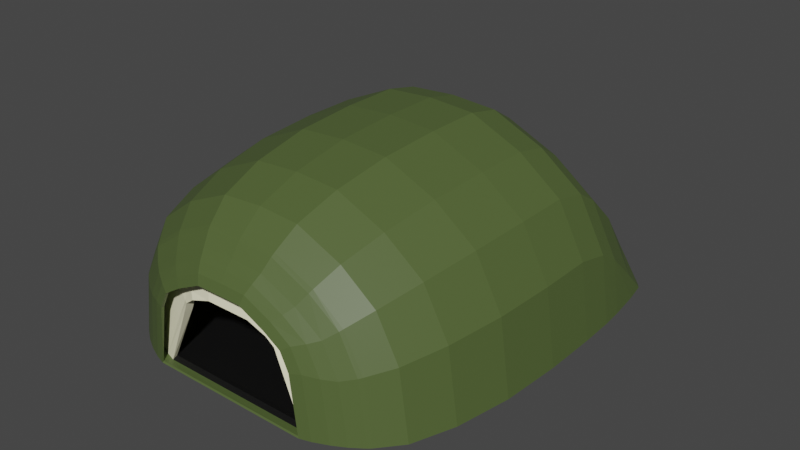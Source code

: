 # Source: Tent.blend  (saved by Blender 2.81.16; exported with 4.5.12 LTS)
import bpy
from mathutils import Matrix  # noqa: F401  (used for matrix-valued properties, if any)

bpy.ops.wm.read_factory_settings(use_empty=True)
scene = bpy.context.scene
scene.name = 'Scene'

# ---- collections
col_collection = bpy.data.collections.new('Collection'); scene.collection.children.link(col_collection)

# ---- materials (node trees are filled in below, after node groups)
mat_material_002 = bpy.data.materials.new('Material.002')
mat_material_002.use_transparent_shadow = False
mat_material_004 = bpy.data.materials.new('Material.004')
mat_material_004.use_transparent_shadow = False
mat_material_003 = bpy.data.materials.new('Material.003')
mat_material_003.use_transparent_shadow = False

# ---- material node trees
mat_material_002.use_nodes = True; mat_material_002.node_tree.nodes.clear()
_N = mat_material_002.node_tree.nodes; _L = mat_material_002.node_tree.links
n0 = _N.new('ShaderNodeOutputMaterial'); n0.name = 'Material Output'; n0.location = (300, 300)
n1 = _N.new('ShaderNodeBsdfPrincipled'); n1.name = 'Principled BSDF'; n1.location = (10, 300)
n1.distribution = 'GGX'
n1.subsurface_method = 'BURLEY'
n1.inputs[0].default_value = (1.0, 0.9589, 0.679, 1.0)
n1.inputs[3].default_value = 1.45
n1.inputs[27].default_value = (0.0, 0.0, 0.0, 1.0)
n1.inputs[28].default_value = 1.0
_L.new(n1.outputs[0], n0.inputs[0])
n0.is_active_output = True
mat_material_004.use_nodes = True; mat_material_004.node_tree.nodes.clear()
_N = mat_material_004.node_tree.nodes; _L = mat_material_004.node_tree.links
n0 = _N.new('ShaderNodeOutputMaterial'); n0.name = 'Material Output'; n0.location = (300, 300)
n1 = _N.new('ShaderNodeBsdfPrincipled'); n1.name = 'Principled BSDF'; n1.location = (10, 300)
n1.distribution = 'GGX'
n1.subsurface_method = 'BURLEY'
n1.inputs[0].default_value = (0.003642, 0.003642, 0.003642, 1.0)
n1.inputs[3].default_value = 1.45
n1.inputs[27].default_value = (0.0, 0.0, 0.0, 1.0)
n1.inputs[28].default_value = 1.0
_L.new(n1.outputs[0], n0.inputs[0])
n0.is_active_output = True
mat_material_003.use_nodes = True; mat_material_003.node_tree.nodes.clear()
_N = mat_material_003.node_tree.nodes; _L = mat_material_003.node_tree.links
n0 = _N.new('ShaderNodeOutputMaterial'); n0.name = 'Material Output'; n0.location = (300, 300)
n1 = _N.new('ShaderNodeBsdfPrincipled'); n1.name = 'Principled BSDF'; n1.location = (10, 300)
n1.distribution = 'GGX'
n1.subsurface_method = 'BURLEY'
n1.inputs[0].default_value = (0.08205, 0.1193, 0.03496, 1.0)
n1.inputs[3].default_value = 1.45
n1.inputs[27].default_value = (0.0, 0.0, 0.0, 1.0)
n1.inputs[28].default_value = 1.0
_L.new(n1.outputs[0], n0.inputs[0])
n0.is_active_output = True

# ---- world
world_world = bpy.data.worlds.new('World'); scene.world = world_world
world_world.use_nodes = True; world_world.node_tree.nodes.clear()
_N = world_world.node_tree.nodes; _L = world_world.node_tree.links
n0 = _N.new('ShaderNodeOutputWorld'); n0.name = 'World Output'; n0.location = (300, 300)
n1 = _N.new('ShaderNodeBackground'); n1.name = 'Background'; n1.location = (10, 300)
n1.inputs[0].default_value = (0.05088, 0.05088, 0.05088, 1.0)
_L.new(n1.outputs[0], n0.inputs[0])
n0.is_active_output = True
world_world.color = (0.05088, 0.05088, 0.05088)
world_world.use_sun_shadow = False
world_world.sun_shadow_jitter_overblur = 0.0

# ---- meshes
me_plane = bpy.data.meshes.new('Plane')
me_plane.from_pydata([(-0.68, -1.169, 1.262), (-0.43, -1.169, 1.204), (-0.2519, -1.169, 1.021), (-0.01898, -1.169, 0.5513), (0.05427, -1.169, 0.007153), (-0.3314, -1.169, -1.395), (-0.105, -1.169, -1.274), (0.01991, -1.169, -1.051), (0.1238, -1.169, -0.5376), (-1.169, 1.087, 3.827), (0.1058, 1.087, 3.349), (0.9775, 1.087, 2.462), (1.667, 1.087, 1.332), (1.88, 1.087, 0.2466), (-0.1426, 1.087, -3.999), (0.966, 1.087, -3.209), (1.579, 1.087, -2.126), (1.954, 1.087, -0.857), (-1.877, 1.314, 3.734), (-0.6017, 1.314, 3.257), (0.2701, 1.314, 2.369), (0.9597, 1.314, 1.239), (1.173, 1.314, 0.1538), (-0.8501, 1.314, -4.091), (0.2585, 1.314, -3.302), (0.8719, 1.314, -2.219), (1.247, 1.314, -0.9498), (-1.483, 1.504, 3.141), (-0.6107, 1.504, 2.253), (0.07887, 1.504, 1.124), (0.292, 1.504, 0.0383), (-0.6223, 1.504, -3.417), (-0.008907, 1.504, -2.335), (0.366, 1.504, -1.065), (-2.04, 1.661, 2.066), (-1.35, 1.661, 0.9362), (-1.137, 1.661, -0.1491), (-1.438, 1.661, -2.522), (-1.063, 1.661, -1.253), (-1.634, -1.169, -2.124), (-2.127, -1.169, 1.63), (-2.418, 1.087, 3.852), (-2.406, 1.314, 3.759), (-2.382, 1.504, 3.576), (-2.31, 1.617, 3.032), (-2.394, 1.468, 3.666), (-2.24, 1.661, 2.494), (-2.181, 1.694, 2.047), (-2.024, 1.745, 0.8478), (-1.88, 1.752, -0.2466), (-1.737, 1.745, -1.341), (-1.45, 1.617, -3.526), (-1.521, 1.661, -2.987), (-1.579, 1.694, -2.541), (-1.343, 1.087, -4.345), (-1.379, 1.504, -4.07), (-1.367, 1.468, -4.159), (-1.355, 1.314, -4.253), (-0.8366, 0.9268, 3.87), (-0.6508, 0.6781, 3.895), (0.624, 0.6781, 3.417), (0.446, 0.9231, 3.394), (1.496, 0.6781, 2.53), (1.323, 0.9207, 2.507), (2.185, 0.6781, 1.4), (2.015, 0.9192, 1.378), (2.398, 0.6781, 0.3146), (2.23, 0.9187, 0.2924), (0.3756, 0.6781, -3.931), (0.1898, 0.9268, -3.955), (1.306, 0.9231, -3.164), (1.484, 0.6781, -3.141), (1.924, 0.9207, -2.081), (2.098, 0.6781, -2.058), (2.303, 0.9192, -0.8113), (2.473, 0.6781, -0.789), (-2.427, 0.6781, 3.92), (-2.424, 0.9293, 3.895), (-1.337, 0.9293, -4.388), (-1.334, 0.6781, -4.413), (-2.277, -0.9913, 2.775), (-0.1204, -0.9913, -2.877), (0.6193, -0.9913, -2.361), (1.026, -0.9913, -1.603), (-0.8583, -0.9913, 2.749), (-0.01058, -0.9913, 2.441), (0.5774, -0.9913, 1.814), (1.1, -0.9913, 0.9778), (1.244, -0.9913, 0.1632), (1.315, -0.9913, -0.6611), (-1.484, -0.9913, -3.269), (-2.285, -0.972, 2.837), (-2.427, 0.291, 3.92), (-2.339, -0.8235, 3.252), (-2.385, -0.5314, 3.603), (-2.416, -0.14, 3.838), (-0.846, -0.9712, 2.816), (-0.6508, 0.291, 3.895), (-0.7713, -0.823, 3.229), (-0.708, -0.5311, 3.579), (-0.6657, -0.1399, 3.812), (0.624, 0.291, 3.417), (0.02229, -0.9725, 2.491), (0.5782, -0.14, 3.347), (0.4478, -0.5315, 3.146), (0.2526, -0.8238, 2.846), (0.6396, -0.9696, 1.862), (1.496, 0.291, 2.53), (0.9672, -0.822, 2.118), (1.245, -0.5306, 2.334), (1.431, -0.1398, 2.479), (1.164, -0.9711, 1.003), (2.185, 0.291, 1.4), (1.555, -0.823, 1.155), (1.886, -0.5311, 1.284), (2.108, -0.1399, 1.37), (1.327, -0.9689, 0.174), (2.398, 0.291, 0.3146), (1.737, -0.8216, 0.2278), (2.085, -0.5304, 0.2734), (2.317, -0.1398, 0.3039), (2.473, 0.291, -0.789), (1.384, -0.9711, -0.6686), (2.39, -0.1399, -0.7798), (2.154, -0.5311, -0.7537), (1.8, -0.823, -0.7147), (-1.334, 0.291, -4.413), (-1.476, -0.972, -3.331), (-1.345, -0.14, -4.331), (-1.375, -0.5314, -4.096), (-1.421, -0.8235, -3.745), (-0.09103, -0.9712, -2.939), (0.3756, 0.291, -3.931), (0.08755, -0.823, -3.319), (0.239, -0.5311, -3.64), (0.3401, -0.1399, -3.855), (1.484, 0.291, -3.141), (0.6641, -0.9725, -2.401), (1.422, -0.14, -3.084), (1.244, -0.5315, -2.924), (0.978, -0.8238, -2.684), (1.098, -0.9696, -1.634), (2.098, 0.291, -2.058), (1.481, -0.822, -1.797), (1.805, -0.5306, -1.934), (2.022, -0.1398, -2.026), (-1.559, -1.102, -2.693), (-1.602, -1.145, -2.37), (0.4081, -1.145, -0.5609), (0.7323, -1.103, -0.5967), (0.6589, -1.103, 0.08645), (0.3428, -1.144, 0.045), (0.2497, -1.145, 0.6471), (0.5536, -1.103, 0.7653), (0.1191, -1.103, 1.405), (-0.1274, -1.144, 1.158), (-0.4643, -1.145, 1.33), (-0.2968, -1.102, 1.71), (-0.9764, -1.145, 1.513), (-0.9316, -1.103, 1.935), (0.4774, -1.103, -1.326), (0.1755, -1.144, -1.151), (-0.1056, -1.145, -1.405), (0.1544, -1.102, -1.729), (-0.5533, -1.145, -1.713), (-0.4011, -1.103, -2.11), (-2.159, -1.145, 1.877), (-2.201, -1.102, 2.2), (-1.522, -1.053, -2.981), (-0.2546, -1.053, -2.54), (0.7544, -1.053, -1.487), (1.024, -1.053, -0.6289), (0.9513, -1.053, 0.1248), (0.8268, -1.053, 0.8716), (0.3453, -1.053, 1.632), (-0.1589, -1.053, 2.115), (-0.9011, -1.053, 2.389), (-2.239, -1.053, 2.488), (0.3921, -1.053, -2.085), (-0.6833, -1.107, 1.252), (-0.4358, -1.107, 1.193), (-0.2581, -1.106, 1.015), (-0.02471, -1.106, 0.5491), (0.04871, -1.106, 0.006424), (-0.3374, -1.107, -1.385), (-0.1132, -1.107, -1.265), (0.01224, -1.106, -1.047), (0.1177, -1.106, -0.5369), (-1.177, 1.049, 3.776), (0.08825, 1.033, 3.319), (0.9565, 1.029, 2.445), (1.644, 1.028, 1.323), (1.857, 1.027, 0.2436), (-0.1633, 1.049, -3.952), (0.9413, 1.033, -3.184), (1.555, 1.029, -2.116), (1.93, 1.028, -0.854), (-1.883, 1.269, 3.689), (-0.6147, 1.256, 3.234), (0.2551, 1.253, 2.357), (0.9437, 1.253, 1.233), (1.156, 1.252, 0.1517), (-0.8684, 1.269, -4.05), (0.2401, 1.256, -3.283), (0.8544, 1.253, -2.212), (1.23, 1.253, -0.9477), (-1.492, 1.443, 3.125), (-0.6203, 1.442, 2.246), (0.06884, 1.441, 1.12), (0.2818, 1.441, 0.03696), (-0.6353, 1.443, -3.404), (-0.02007, 1.442, -2.33), (0.3553, 1.441, -1.064), (-2.048, 1.598, 2.061), (-1.357, 1.598, 0.9335), (-1.144, 1.598, -0.1501), (-1.447, 1.598, -2.519), (-1.071, 1.598, -1.252), (-1.582, -1.135, -2.113), (-2.073, -1.135, 1.633), (-2.372, 1.07, 3.812), (-2.36, 1.291, 3.721), (-2.341, 1.457, 3.565), (-2.269, 1.568, 3.031), (-2.353, 1.427, 3.638), (-2.198, 1.613, 2.496), (-2.141, 1.645, 2.05), (-1.982, 1.697, 0.8518), (-1.839, 1.704, -0.2412), (-1.696, 1.697, -1.334), (-1.41, 1.568, -3.514), (-1.48, 1.613, -2.978), (-1.54, 1.645, -2.532), (-1.308, 1.07, -4.295), (-1.342, 1.457, -4.048), (-1.336, 1.427, -4.122), (-1.32, 1.291, -4.204), (-0.8475, 0.9001, 3.813), (-0.6644, 0.6696, 3.833), (0.5888, 0.6637, 3.366), (0.4195, 0.8833, 3.352), (1.447, 0.6608, 2.492), (1.288, 0.8751, 2.48), (2.128, 0.6596, 1.378), (1.976, 0.8718, 1.362), (2.338, 0.6589, 0.3067), (2.188, 0.8703, 0.2871), (0.3466, 0.6696, -3.875), (0.1646, 0.9001, -3.903), (1.27, 0.8833, -3.13), (1.437, 0.6637, -3.1), (1.884, 0.8751, -2.064), (2.041, 0.6608, -2.035), (2.26, 0.8718, -0.8064), (2.412, 0.6596, -0.7826), (-2.38, 0.6755, 3.877), (-2.377, 0.9198, 3.852), (-1.303, 0.9198, -4.335), (-1.3, 0.6755, -4.36), (-2.232, -0.9462, 2.77), (-0.127, -0.9294, -2.863), (0.6081, -0.9294, -2.351), (1.011, -0.9295, -1.597), (-0.8611, -0.9294, 2.734), (-0.01878, -0.9294, 2.428), (0.5652, -0.9295, 1.804), (1.086, -0.9294, 0.9723), (1.229, -0.9294, 0.1612), (1.3, -0.9294, -0.6594), (-1.442, -0.9462, -3.252), (-2.24, -0.928, 2.829), (-2.381, 0.2956, 3.877), (-2.295, -0.7813, 3.233), (-2.341, -0.4993, 3.571), (-2.371, -0.1223, 3.796), (-0.8497, -0.9106, 2.797), (-0.6626, 0.297, 3.832), (-0.7773, -0.768, 3.197), (-0.717, -0.4899, 3.531), (-0.6767, -0.1174, 3.754), (0.5894, 0.297, 3.364), (0.01151, -0.9118, 2.475), (0.5457, -0.1174, 3.297), (0.4213, -0.4902, 3.105), (0.235, -0.7688, 2.819), (0.624, -0.909, 1.85), (1.446, 0.297, 2.491), (0.9419, -0.7669, 2.098), (1.207, -0.4894, 2.304), (1.384, -0.1173, 2.442), (1.146, -0.9104, 0.9958), (2.126, 0.297, 1.377), (1.525, -0.7679, 1.143), (1.841, -0.4899, 1.266), (2.052, -0.1174, 1.348), (1.307, -0.9082, 0.1715), (2.336, 0.297, 0.3064), (1.705, -0.7664, 0.2237), (2.036, -0.4891, 0.2671), (2.258, -0.1172, 0.2962), (2.409, 0.297, -0.782), (1.364, -0.9104, -0.6665), (2.33, -0.1174, -0.7733), (2.105, -0.4899, -0.7484), (1.768, -0.7679, -0.7112), (-1.3, 0.2956, -4.359), (-1.434, -0.928, -3.31), (-1.312, -0.1223, -4.279), (-1.341, -0.4993, -4.054), (-1.384, -0.7813, -3.715), (-0.09967, -0.9106, -2.921), (0.3482, 0.297, -3.873), (0.07361, -0.768, -3.29), (0.2179, -0.4899, -3.596), (0.3143, -0.1174, -3.801), (1.437, 0.297, -3.098), (0.6494, -0.9118, -2.388), (1.378, -0.1174, -3.045), (1.208, -0.4902, -2.892), (0.954, -0.7688, -2.663), (1.08, -0.909, -1.627), (2.039, 0.297, -2.034), (1.451, -0.7669, -1.784), (1.76, -0.4894, -1.915), (1.967, -0.1173, -2.003), (-1.517, -1.057, -2.682), (-1.559, -1.099, -2.36), (0.4011, -1.081, -0.56), (0.7231, -1.039, -0.5956), (0.6495, -1.04, 0.08522), (0.3359, -1.081, 0.04409), (0.2431, -1.081, 0.6445), (0.545, -1.039, 0.762), (0.1129, -1.04, 1.399), (-0.133, -1.081, 1.152), (-0.468, -1.082, 1.321), (-0.3004, -1.039, 1.704), (-0.9786, -1.081, 1.505), (-0.9336, -1.039, 1.928), (0.4698, -1.04, -1.323), (0.1685, -1.081, -1.147), (-0.1113, -1.082, -1.397), (0.1492, -1.039, -1.724), (-0.5573, -1.081, -1.707), (-0.4048, -1.039, -2.103), (-2.115, -1.099, 1.878), (-2.157, -1.057, 2.2), (-1.479, -1.008, -2.968), (-0.259, -0.9902, -2.532), (0.7442, -0.9906, -1.483), (1.012, -0.9906, -0.6276), (0.9394, -0.9909, 0.1232), (0.8157, -0.9906, 0.8673), (0.3367, -0.9906, 1.625), (-0.1642, -0.99, 2.107), (-0.9031, -0.9902, 2.379), (-2.194, -1.008, 2.486), (0.3848, -0.99, -2.078)], [], [(58, 9, 10, 61), (61, 10, 11, 63), (63, 11, 12, 65), (65, 12, 13, 67), (70, 15, 14, 69), (72, 16, 15, 70), (74, 17, 16, 72), (67, 13, 17, 74), (69, 14, 54, 78), (89, 88, 116, 122), (173, 172, 150, 153), (156, 155, 2, 1), (90, 81, 131, 127), (41, 9, 58, 77), (82, 83, 141, 137), (83, 89, 122, 141), (9, 18, 19, 10), (16, 25, 24, 15), (12, 21, 22, 13), (17, 26, 25, 16), (10, 19, 20, 11), (14, 23, 57, 54), (13, 22, 26, 17), (15, 24, 23, 14), (11, 20, 21, 12), (20, 28, 29, 21), (19, 27, 28, 20), (25, 32, 31, 24), (21, 29, 30, 22), (18, 45, 43, 27, 19), (26, 33, 32, 25), (23, 56, 57), (22, 30, 33, 26), (24, 31, 55, 56, 23), (30, 36, 38, 33), (31, 51, 55), (28, 34, 35, 29), (27, 44, 46, 34, 28), (32, 37, 52, 51, 31), (29, 35, 36, 30), (33, 38, 37, 32), (36, 49, 50, 38), (34, 47, 48, 35), (37, 53, 52), (35, 48, 49, 36), (38, 50, 53, 37), (177, 176, 159, 167), (47, 34, 46), (42, 18, 9, 41), (175, 174, 154, 157), (81, 82, 137, 131), (45, 18, 42), (44, 27, 43), (61, 60, 59, 58), (63, 62, 60, 61), (65, 64, 62, 63), (67, 66, 64, 65), (71, 70, 69, 68), (73, 72, 70, 71), (75, 74, 72, 73), (66, 67, 74, 75), (68, 69, 78, 79), (58, 59, 76, 77), (6, 7, 161, 162), (91, 96, 84, 80), (136, 142, 73, 71), (102, 106, 86, 85), (96, 102, 85, 84), (126, 132, 68, 79), (169, 178, 82, 81), (132, 136, 71, 68), (106, 111, 87, 86), (111, 116, 88, 87), (142, 121, 75, 73), (152, 151, 4, 3), (8, 4, 151, 148), (5, 6, 162, 164), (7, 8, 148, 161), (59, 60, 101, 97), (62, 64, 112, 107), (60, 62, 107, 101), (64, 66, 117, 112), (121, 117, 66, 75), (91, 93, 98, 96), (93, 94, 99, 98), (94, 95, 100, 99), (95, 92, 97, 100), (132, 135, 138, 136), (135, 134, 139, 138), (134, 133, 140, 139), (133, 131, 137, 140), (102, 105, 108, 106), (105, 104, 109, 108), (104, 103, 110, 109), (103, 101, 107, 110), (96, 98, 105, 102), (98, 99, 104, 105), (99, 100, 103, 104), (100, 97, 101, 103), (142, 145, 123, 121), (145, 144, 124, 123), (144, 143, 125, 124), (143, 141, 122, 125), (136, 138, 145, 142), (138, 139, 144, 145), (139, 140, 143, 144), (140, 137, 141, 143), (126, 128, 135, 132), (128, 129, 134, 135), (129, 130, 133, 134), (130, 127, 131, 133), (106, 108, 113, 111), (108, 109, 114, 113), (109, 110, 115, 114), (110, 107, 112, 115), (111, 113, 118, 116), (113, 114, 119, 118), (114, 115, 120, 119), (115, 112, 117, 120), (121, 123, 120, 117), (123, 124, 119, 120), (124, 125, 118, 119), (125, 122, 116, 118), (76, 59, 97, 92), (171, 172, 88, 89), (178, 170, 83, 82), (168, 169, 81, 90), (170, 171, 89, 83), (166, 158, 0, 40), (176, 175, 157, 159), (158, 156, 1, 0), (155, 152, 3, 2), (174, 173, 153, 154), (155, 154, 153, 152), (166, 167, 159, 158), (163, 162, 161, 160), (158, 159, 157, 156), (149, 148, 151, 150), (160, 161, 148, 149), (165, 164, 162, 163), (152, 153, 150, 151), (156, 157, 154, 155), (146, 147, 164, 165), (39, 5, 164, 147), (86, 87, 173, 174), (84, 85, 175, 176), (160, 149, 171, 170), (146, 165, 169, 168), (163, 160, 170, 178), (149, 150, 172, 171), (165, 163, 178, 169), (85, 86, 174, 175), (80, 84, 176, 177), (87, 88, 172, 173), (42, 41, 77, 76, 92, 95, 94, 93, 91, 80, 177, 167, 166, 40, 39, 147, 146, 168, 90, 127, 130, 129, 128, 126, 79, 78, 54, 57, 56, 55, 51, 52, 53, 50, 49, 48, 47, 46, 44, 43, 45), (237, 240, 189, 188), (240, 242, 190, 189), (242, 244, 191, 190), (244, 246, 192, 191), (249, 248, 193, 194), (251, 249, 194, 195), (253, 251, 195, 196), (246, 253, 196, 192), (248, 257, 233, 193), (268, 301, 295, 267), (352, 332, 329, 351), (335, 180, 181, 334), (269, 306, 310, 260), (220, 256, 237, 188), (261, 316, 320, 262), (262, 320, 301, 268), (188, 189, 198, 197), (195, 194, 203, 204), (191, 192, 201, 200), (196, 195, 204, 205), (189, 190, 199, 198), (193, 233, 236, 202), (192, 196, 205, 201), (194, 193, 202, 203), (190, 191, 200, 199), (199, 200, 208, 207), (198, 199, 207, 206), (204, 203, 210, 211), (200, 201, 209, 208), (197, 198, 206, 222, 224), (205, 204, 211, 212), (202, 236, 235), (201, 205, 212, 209), (203, 202, 235, 234, 210), (209, 212, 217, 215), (210, 234, 230), (207, 208, 214, 213), (206, 207, 213, 225, 223), (211, 210, 230, 231, 216), (208, 209, 215, 214), (212, 211, 216, 217), (215, 217, 229, 228), (213, 214, 227, 226), (216, 231, 232), (214, 215, 228, 227), (217, 216, 232, 229), (356, 346, 338, 355), (226, 225, 213), (221, 220, 188, 197), (354, 336, 333, 353), (260, 310, 316, 261), (224, 221, 197), (223, 222, 206), (240, 237, 238, 239), (242, 240, 239, 241), (244, 242, 241, 243), (246, 244, 243, 245), (250, 247, 248, 249), (252, 250, 249, 251), (254, 252, 251, 253), (245, 254, 253, 246), (247, 258, 257, 248), (237, 256, 255, 238), (185, 341, 340, 186), (270, 259, 263, 275), (315, 250, 252, 321), (281, 264, 265, 285), (275, 263, 264, 281), (305, 258, 247, 311), (348, 260, 261, 357), (311, 247, 250, 315), (285, 265, 266, 290), (290, 266, 267, 295), (321, 252, 254, 300), (331, 182, 183, 330), (187, 327, 330, 183), (184, 343, 341, 185), (186, 340, 327, 187), (238, 276, 280, 239), (241, 286, 291, 243), (239, 280, 286, 241), (243, 291, 296, 245), (300, 254, 245, 296), (270, 275, 277, 272), (272, 277, 278, 273), (273, 278, 279, 274), (274, 279, 276, 271), (311, 315, 317, 314), (314, 317, 318, 313), (313, 318, 319, 312), (312, 319, 316, 310), (281, 285, 287, 284), (284, 287, 288, 283), (283, 288, 289, 282), (282, 289, 286, 280), (275, 281, 284, 277), (277, 284, 283, 278), (278, 283, 282, 279), (279, 282, 280, 276), (321, 300, 302, 324), (324, 302, 303, 323), (323, 303, 304, 322), (322, 304, 301, 320), (315, 321, 324, 317), (317, 324, 323, 318), (318, 323, 322, 319), (319, 322, 320, 316), (305, 311, 314, 307), (307, 314, 313, 308), (308, 313, 312, 309), (309, 312, 310, 306), (285, 290, 292, 287), (287, 292, 293, 288), (288, 293, 294, 289), (289, 294, 291, 286), (290, 295, 297, 292), (292, 297, 298, 293), (293, 298, 299, 294), (294, 299, 296, 291), (300, 296, 299, 302), (302, 299, 298, 303), (303, 298, 297, 304), (304, 297, 295, 301), (255, 271, 276, 238), (350, 268, 267, 351), (357, 261, 262, 349), (347, 269, 260, 348), (349, 262, 268, 350), (345, 219, 179, 337), (355, 338, 336, 354), (337, 179, 180, 335), (334, 181, 182, 331), (353, 333, 332, 352), (334, 331, 332, 333), (345, 337, 338, 346), (342, 339, 340, 341), (337, 335, 336, 338), (328, 329, 330, 327), (339, 328, 327, 340), (344, 342, 341, 343), (331, 330, 329, 332), (335, 334, 333, 336), (325, 344, 343, 326), (218, 326, 343, 184), (265, 353, 352, 266), (263, 355, 354, 264), (339, 349, 350, 328), (325, 347, 348, 344), (342, 357, 349, 339), (328, 350, 351, 329), (344, 348, 357, 342), (264, 354, 353, 265), (259, 356, 355, 263), (266, 352, 351, 267), (221, 224, 222, 223, 225, 226, 227, 228, 229, 232, 231, 230, 234, 235, 236, 233, 257, 258, 305, 307, 308, 309, 306, 269, 347, 325, 326, 218, 219, 345, 346, 356, 259, 270, 272, 273, 274, 271, 255, 256, 220), (5, 39, 218, 184), (1, 2, 181, 180), (39, 40, 219, 218), (6, 5, 184, 185), (2, 3, 182, 181), (4, 8, 187, 183), (40, 0, 179, 219), (7, 6, 185, 186), (3, 4, 183, 182), (0, 1, 180, 179), (8, 7, 186, 187)])
me_plane.polygons.foreach_set('material_index', [0, 0, 0, 0, 0, 0, 0, 0, 0, 0, 0, 0, 0, 0, 0, 0, 0, 0, 0, 0, 0, 0, 0, 0, 0, 0, 0, 0, 0, 0, 0, 0, 0, 0, 0, 0, 0, 0, 0, 0, 0, 0, 0, 0, 0, 0, 0, 0, 0, 0, 0, 0, 0, 0, 0, 0, 0, 0, 0, 0, 0, 0, 0, 0, 0, 0, 0, 0, 0, 0, 0, 0, 0, 0, 0, 0, 0, 0, 0, 0, 0, 0, 0, 0, 0, 0, 0, 0, 0, 0, 0, 0, 0, 0, 0, 0, 0, 0, 0, 0, 0, 0, 0, 0, 0, 0, 0, 0, 0, 0, 0, 0, 0, 0, 0, 0, 0, 0, 0, 0, 0, 0, 0, 0, 0, 0, 0, 0, 0, 0, 0, 0, 0, 0, 0, 0, 0, 0, 0, 0, 0, 0, 0, 0, 0, 0, 0, 0, 0, 0, 0, 0, 0, 0, 1, 0, 0, 0, 0, 0, 0, 0, 0, 0, 0, 0, 0, 0, 0, 0, 0, 0, 0, 0, 0, 0, 0, 0, 0, 0, 0, 0, 0, 0, 0, 0, 0, 0, 0, 0, 0, 0, 0, 0, 0, 0, 0, 0, 0, 0, 0, 0, 0, 0, 0, 0, 0, 0, 0, 0, 0, 0, 0, 0, 0, 0, 0, 0, 0, 0, 0, 0, 0, 0, 0, 0, 0, 0, 0, 0, 0, 0, 0, 0, 0, 0, 0, 0, 0, 0, 0, 0, 0, 0, 0, 0, 0, 0, 0, 0, 0, 0, 0, 0, 0, 0, 0, 0, 0, 0, 0, 0, 0, 0, 0, 0, 0, 0, 0, 0, 0, 0, 0, 0, 0, 0, 0, 0, 0, 0, 0, 0, 0, 0, 0, 0, 0, 0, 0, 0, 0, 0, 0, 0, 0, 0, 0, 0, 0, 0, 0, 0, 0, 0, 0, 0, 0, 0, 0, 1, 0, 0, 1, 0, 0, 0, 0, 0, 0, 0, 0])
_uv = me_plane.uv_layers.new(name='UVMap')
_uv.uv.foreach_set('vector', [1.0, 1.0, 1.0, 1.0, 1.0, 1.0, 1.0, 1.0, 1.0, 1.0, 1.0, 1.0, 1.0, 1.0, 1.0, 1.0, 1.0, 1.0, 1.0, 1.0, 1.0, 1.0, 1.0, 1.0, 1.0, 1.0, 1.0, 1.0, 1.0, 1.0, 1.0, 1.0, 1.0, 0.0, 1.0, 0.0, 1.0, 0.0, 1.0, 0.0, 1.0, 0.0, 1.0, 0.0, 1.0, 0.0, 1.0, 0.0, 1.0, 0.0, 1.0, 0.0, 1.0, 0.0, 1.0, 0.0, 1.0, 0.0, 1.0, 0.0, 1.0, 0.0, 1.0, 0.0, 1.0, 0.0, 1.0, 0.0, 0.278, 0.0, 0.1115, 0.0, 1.0, 0.9097, 1.0, 0.9097, 1.0, 0.9032, 1.0, 0.9043, 1.0, 0.06758, 1.0, 0.06744, 1.0, 0.04456, 1.0, 0.04485, 1.0, 0.01933, 1.0, 0.01976, 1.0, 0.0, 1.0, 0.0, 0.01439, 0.9097, 1.0, 0.9097, 1.0, 0.9043, 0.01439, 0.9048, 0.278, 1.0, 1.0, 1.0, 1.0, 1.0, 0.1115, 1.0, 1.0, 0.9097, 1.0, 0.9097, 1.0, 0.9036, 1.0, 0.905, 1.0, 0.9097, 1.0, 0.9097, 1.0, 0.9043, 1.0, 0.9036, 1.0, 1.0, 1.0, 1.0, 1.0, 1.0, 1.0, 1.0, 1.0, 0.0, 1.0, 0.0, 1.0, 0.0, 1.0, 0.0, 1.0, 1.0, 1.0, 1.0, 1.0, 1.0, 1.0, 1.0, 1.0, 0.0, 1.0, 0.0, 1.0, 0.0, 1.0, 0.0, 1.0, 1.0, 1.0, 1.0, 1.0, 1.0, 1.0, 1.0, 1.0, 0.0, 1.0, 0.0, 0.6378, 0.0, 0.278, 0.0, 1.0, 0.0, 1.0, 0.0, 1.0, 0.0, 1.0, 0.0, 1.0, 0.0, 1.0, 0.0, 1.0, 0.0, 1.0, 0.0, 1.0, 1.0, 1.0, 1.0, 1.0, 1.0, 1.0, 1.0, 1.0, 1.0, 1.0, 1.0, 1.0, 1.0, 1.0, 1.0, 1.0, 1.0, 1.0, 1.0, 1.0, 1.0, 1.0, 1.0, 1.0, 0.0, 1.0, 0.0, 1.0, 0.0, 1.0, 0.0, 1.0, 1.0, 1.0, 1.0, 1.0, 1.0, 1.0, 1.0, 1.0, 1.0, 1.0, 1.0, 1.0, 1.0, 1.0, 1.0, 1.0, 1.0, 1.0, 0.0, 1.0, 0.0, 1.0, 0.0, 1.0, 0.0, 1.0, 0.0, 1.0, 0.0, 0.6378, 0.0, 1.0, 0.0, 1.0, 0.0, 1.0, 0.0, 1.0, 0.0, 1.0, 0.0, 1.0, 0.0, 1.0, 0.0, 1.0, 0.0, 1.0, 0.0, 1.0, 0.0, 1.0, 0.0, 1.0, 0.0, 1.0, 0.0, 1.0, 0.0, 1.0, 0.0, 1.0, 0.0, 1.0, 1.0, 1.0, 1.0, 1.0, 1.0, 1.0, 1.0, 1.0, 1.0, 1.0, 1.0, 1.0, 1.0, 1.0, 1.0, 1.0, 1.0, 1.0, 0.0, 1.0, 0.0, 1.0, 0.0, 1.0, 0.0, 1.0, 0.0, 1.0, 1.0, 1.0, 1.0, 1.0, 1.0, 1.0, 1.0, 1.0, 0.0, 1.0, 0.0, 1.0, 0.0, 1.0, 0.0, 1.0, 0.0, 1.0, 0.0, 1.0, 0.0, 1.0, 0.0, 1.0, 1.0, 1.0, 1.0, 1.0, 1.0, 1.0, 1.0, 1.0, 0.0, 1.0, 0.0, 1.0, 0.0, 1.0, 1.0, 1.0, 1.0, 1.0, 1.0, 1.0, 1.0, 1.0, 0.0, 1.0, 0.0, 1.0, 0.0, 1.0, 0.0, 0.01439, 0.06763, 1.0, 0.06758, 1.0, 0.04485, 0.01439, 0.04494, 1.0, 1.0, 1.0, 1.0, 1.0, 1.0, 0.6378, 1.0, 1.0, 1.0, 1.0, 1.0, 0.278, 1.0, 1.0, 0.06769, 1.0, 0.06748, 1.0, 0.04465, 1.0, 0.04507, 1.0, 0.9097, 1.0, 0.9097, 1.0, 0.905, 1.0, 0.9043, 1.0, 1.0, 1.0, 1.0, 0.6378, 1.0, 1.0, 1.0, 1.0, 1.0, 1.0, 1.0, 1.0, 1.0, 1.0, 0.9203, 1.0, 0.9203, 1.0, 1.0, 1.0, 1.0, 1.0, 0.9203, 1.0, 0.9203, 1.0, 1.0, 1.0, 1.0, 1.0, 0.9203, 1.0, 0.9203, 1.0, 1.0, 1.0, 1.0, 1.0, 0.9203, 1.0, 0.9203, 1.0, 1.0, 1.0, 0.07974, 1.0, 0.0, 1.0, 0.0, 1.0, 0.07974, 1.0, 0.07974, 1.0, 0.0, 1.0, 0.0, 1.0, 0.07974, 1.0, 0.07974, 1.0, 0.0, 1.0, 0.0, 1.0, 0.07974, 1.0, 0.07974, 1.0, 0.0, 1.0, 0.0, 1.0, 0.07974, 1.0, 0.07974, 1.0, 0.0, 0.1115, 0.0, 0.01439, 0.07974, 1.0, 1.0, 1.0, 0.9203, 0.01439, 0.9203, 0.1115, 1.0, 1.0, 1.0, 1.0, 1.0, 1.0, 0.9802, 1.0, 0.9807, 0.01439, 0.09521, 1.0, 0.09565, 1.0, 0.09031, 0.01439, 0.09031, 1.0, 0.2733, 1.0, 0.2733, 1.0, 0.07974, 1.0, 0.07974, 1.0, 0.09499, 1.0, 0.09643, 1.0, 0.09031, 1.0, 0.09031, 1.0, 0.09565, 1.0, 0.09499, 1.0, 0.09031, 1.0, 0.09031, 0.01439, 0.2733, 1.0, 0.2733, 1.0, 0.07974, 0.01439, 0.07974, 1.0, 0.9324, 1.0, 0.9323, 1.0, 0.9097, 1.0, 0.9097, 1.0, 0.2733, 1.0, 0.2733, 1.0, 0.07974, 1.0, 0.07974, 1.0, 0.09643, 1.0, 0.09566, 1.0, 0.09031, 1.0, 0.09031, 1.0, 0.09566, 1.0, 0.09679, 1.0, 0.09031, 1.0, 0.09031, 1.0, 0.2733, 1.0, 0.2733, 1.0, 0.07974, 1.0, 0.07974, 1.0, 0.01956, 1.0, 0.01984, 1.0, 0.0, 1.0, 0.0, 1.0, 1.0, 1.0, 1.0, 1.0, 0.9802, 1.0, 0.9804, 1.0, 1.0, 1.0, 1.0, 1.0, 0.9807, 1.0, 0.9804, 1.0, 1.0, 1.0, 1.0, 1.0, 0.9804, 1.0, 0.9802, 1.0, 0.9203, 1.0, 0.9203, 1.0, 0.7267, 1.0, 0.7267, 1.0, 0.9203, 1.0, 0.9203, 1.0, 0.7267, 1.0, 0.7267, 1.0, 0.9203, 1.0, 0.9203, 1.0, 0.7267, 1.0, 0.7267, 1.0, 0.9203, 1.0, 0.9203, 1.0, 0.7267, 1.0, 0.7267, 1.0, 0.2733, 1.0, 0.2733, 1.0, 0.07974, 1.0, 0.07974, 0.01439, 0.09521, 0.01556, 0.1289, 0.9994, 0.1292, 1.0, 0.09565, 0.01556, 0.1289, 0.04001, 0.1806, 0.9854, 0.1806, 0.9994, 0.1292, 0.04001, 0.1806, 0.02105, 0.5112, 0.9962, 0.5113, 0.9854, 0.1806, 0.02105, 0.5112, 0.01439, 0.7267, 1.0, 0.7267, 0.9962, 0.5113, 1.0, 0.2733, 0.9962, 0.4887, 1.0, 0.4888, 1.0, 0.2733, 0.9962, 0.4887, 0.9854, 0.8194, 1.0, 0.8194, 1.0, 0.4888, 0.9854, 0.8194, 0.9994, 0.8708, 1.0, 0.8712, 1.0, 0.8194, 0.9994, 0.8708, 1.0, 0.9043, 1.0, 0.905, 1.0, 0.8712, 1.0, 0.09499, 1.0, 0.1288, 1.0, 0.1296, 1.0, 0.09643, 1.0, 0.1288, 1.0, 0.1806, 1.0, 0.1806, 1.0, 0.1296, 1.0, 0.1806, 1.0, 0.5112, 1.0, 0.5113, 1.0, 0.1806, 1.0, 0.5112, 1.0, 0.7267, 1.0, 0.7267, 1.0, 0.5113, 1.0, 0.09565, 0.9994, 0.1292, 1.0, 0.1288, 1.0, 0.09499, 0.9994, 0.1292, 0.9854, 0.1806, 1.0, 0.1806, 1.0, 0.1288, 0.9854, 0.1806, 0.9962, 0.5113, 1.0, 0.5112, 1.0, 0.1806, 0.9962, 0.5113, 1.0, 0.7267, 1.0, 0.7267, 1.0, 0.5112, 1.0, 0.2733, 1.0, 0.4887, 1.0, 0.4887, 1.0, 0.2733, 1.0, 0.4887, 1.0, 0.8194, 1.0, 0.8194, 1.0, 0.4887, 1.0, 0.8194, 1.0, 0.8704, 1.0, 0.8708, 1.0, 0.8194, 1.0, 0.8704, 1.0, 0.9036, 1.0, 0.9043, 1.0, 0.8708, 1.0, 0.2733, 1.0, 0.4888, 1.0, 0.4887, 1.0, 0.2733, 1.0, 0.4888, 1.0, 0.8194, 1.0, 0.8194, 1.0, 0.4887, 1.0, 0.8194, 1.0, 0.8712, 1.0, 0.8704, 1.0, 0.8194, 1.0, 0.8712, 1.0, 0.905, 1.0, 0.9036, 1.0, 0.8704, 0.01439, 0.2733, 0.02105, 0.4888, 0.9962, 0.4887, 1.0, 0.2733, 0.02105, 0.4888, 0.04001, 0.8194, 0.9854, 0.8194, 0.9962, 0.4887, 0.04001, 0.8194, 0.01556, 0.8711, 0.9994, 0.8708, 0.9854, 0.8194, 0.01556, 0.8711, 0.01439, 0.9048, 1.0, 0.9043, 0.9994, 0.8708, 1.0, 0.09643, 1.0, 0.1296, 1.0, 0.1292, 1.0, 0.09566, 1.0, 0.1296, 1.0, 0.1806, 1.0, 0.1806, 1.0, 0.1292, 1.0, 0.1806, 1.0, 0.5113, 1.0, 0.5113, 1.0, 0.1806, 1.0, 0.5113, 1.0, 0.7267, 1.0, 0.7267, 1.0, 0.5113, 1.0, 0.09566, 1.0, 0.1292, 1.0, 0.1299, 1.0, 0.09679, 1.0, 0.1292, 1.0, 0.1806, 1.0, 0.1806, 1.0, 0.1299, 1.0, 0.1806, 1.0, 0.5113, 1.0, 0.5114, 1.0, 0.1806, 1.0, 0.5113, 1.0, 0.7267, 1.0, 0.7267, 1.0, 0.5114, 1.0, 0.2733, 1.0, 0.4887, 1.0, 0.4886, 1.0, 0.2733, 1.0, 0.4887, 1.0, 0.8194, 1.0, 0.8194, 1.0, 0.4886, 1.0, 0.8194, 1.0, 0.8708, 1.0, 0.8701, 1.0, 0.8194, 1.0, 0.8708, 1.0, 0.9043, 1.0, 0.9032, 1.0, 0.8701, 0.01439, 0.9203, 1.0, 0.9203, 1.0, 0.7267, 0.01439, 0.7267, 1.0, 0.9324, 1.0, 0.9326, 1.0, 0.9097, 1.0, 0.9097, 1.0, 0.9323, 1.0, 0.9325, 1.0, 0.9097, 1.0, 0.9097, 0.01439, 0.9324, 1.0, 0.9324, 1.0, 0.9097, 0.01439, 0.9097, 1.0, 0.9325, 1.0, 0.9324, 1.0, 0.9097, 1.0, 0.9097, 0.01439, 0.01946, 1.0, 0.01956, 1.0, 0.0, 0.01439, 0.0, 1.0, 0.06758, 1.0, 0.06769, 1.0, 0.04507, 1.0, 0.04485, 1.0, 0.01956, 1.0, 0.01933, 1.0, 0.0, 1.0, 0.0, 1.0, 0.01976, 1.0, 0.01956, 1.0, 0.0, 1.0, 0.0, 1.0, 0.06748, 1.0, 0.06758, 1.0, 0.04485, 1.0, 0.04465, 1.0, 0.01976, 1.0, 0.04465, 1.0, 0.04485, 1.0, 0.01956, 0.01439, 0.01946, 0.01439, 0.04494, 1.0, 0.04485, 1.0, 0.01956, 1.0, 0.9549, 1.0, 0.9807, 1.0, 0.9802, 1.0, 0.9554, 1.0, 0.01956, 1.0, 0.04485, 1.0, 0.04507, 1.0, 0.01933, 1.0, 0.9552, 1.0, 0.9804, 1.0, 0.9802, 1.0, 0.9554, 1.0, 0.9554, 1.0, 0.9802, 1.0, 0.9804, 1.0, 0.9552, 1.0, 0.9552, 1.0, 0.9804, 1.0, 0.9807, 1.0, 0.9549, 1.0, 0.01956, 1.0, 0.04485, 1.0, 0.04456, 1.0, 0.01984, 1.0, 0.01933, 1.0, 0.04507, 1.0, 0.04465, 1.0, 0.01976, 0.01439, 0.9551, 0.01439, 0.9805, 1.0, 0.9804, 1.0, 0.9552, 0.01439, 1.0, 1.0, 1.0, 1.0, 0.9804, 0.01439, 0.9805, 1.0, 0.09031, 1.0, 0.09031, 1.0, 0.06758, 1.0, 0.06748, 1.0, 0.09031, 1.0, 0.09031, 1.0, 0.06769, 1.0, 0.06758, 1.0, 0.9554, 1.0, 0.9552, 1.0, 0.9324, 1.0, 0.9325, 0.01439, 0.9551, 1.0, 0.9552, 1.0, 0.9324, 0.01439, 0.9324, 1.0, 0.9549, 1.0, 0.9554, 1.0, 0.9325, 1.0, 0.9323, 1.0, 0.9552, 1.0, 0.9554, 1.0, 0.9326, 1.0, 0.9324, 1.0, 0.9552, 1.0, 0.9549, 1.0, 0.9323, 1.0, 0.9324, 1.0, 0.09031, 1.0, 0.09031, 1.0, 0.06748, 1.0, 0.06769, 0.01439, 0.09031, 1.0, 0.09031, 1.0, 0.06758, 0.01439, 0.06763, 1.0, 0.09031, 1.0, 0.09031, 1.0, 0.06744, 1.0, 0.06758, 0.6378, 1.0, 0.278, 1.0, 0.1115, 1.0, 0.01439, 0.9203, 0.01439, 0.7267, 0.02105, 0.5112, 0.04001, 0.1806, 0.01556, 0.1289, 0.01439, 0.09521, 0.01439, 0.09031, 0.01439, 0.06763, 0.01439, 0.04494, 0.01439, 0.01946, 0.01439, 0.0, 0.01439, 1.0, 0.01439, 0.9805, 0.01439, 0.9551, 0.01439, 0.9324, 0.01439, 0.9097, 0.01439, 0.9048, 0.01556, 0.8711, 0.04001, 0.8194, 0.02105, 0.4888, 0.01439, 0.2733, 0.01439, 0.07974, 0.1115, 0.0, 0.278, 0.0, 0.6378, 0.0, 1.0, 0.0, 1.0, 0.0, 1.0, 0.0, 1.0, 0.0, 1.0, 0.0, 1.0, 0.0, 1.0, 1.0, 1.0, 1.0, 1.0, 1.0, 1.0, 1.0, 1.0, 1.0, 1.0, 1.0, 1.0, 1.0, 1.0, 1.0, 1.0, 1.0, 1.0, 1.0, 1.0, 1.0, 1.0, 1.0, 1.0, 1.0, 1.0, 1.0, 1.0, 1.0, 1.0, 1.0, 1.0, 1.0, 1.0, 1.0, 1.0, 1.0, 1.0, 1.0, 1.0, 1.0, 1.0, 1.0, 1.0, 1.0, 1.0, 0.0, 1.0, 0.0, 1.0, 0.0, 1.0, 0.0, 1.0, 0.0, 1.0, 0.0, 1.0, 0.0, 1.0, 0.0, 1.0, 0.0, 1.0, 0.0, 1.0, 0.0, 1.0, 0.0, 1.0, 0.0, 1.0, 0.0, 1.0, 0.0, 1.0, 0.0, 1.0, 0.0, 0.1115, 0.0, 0.278, 0.0, 1.0, 0.0, 1.0, 0.9097, 1.0, 0.9043, 1.0, 0.9032, 1.0, 0.9097, 1.0, 0.06758, 1.0, 0.04485, 1.0, 0.04456, 1.0, 0.06744, 1.0, 0.01933, 1.0, 0.0, 1.0, 0.0, 1.0, 0.01976, 0.01439, 0.9097, 0.01439, 0.9048, 1.0, 0.9043, 1.0, 0.9097, 0.278, 1.0, 0.1115, 1.0, 1.0, 1.0, 1.0, 1.0, 1.0, 0.9097, 1.0, 0.905, 1.0, 0.9036, 1.0, 0.9097, 1.0, 0.9097, 1.0, 0.9036, 1.0, 0.9043, 1.0, 0.9097, 1.0, 1.0, 1.0, 1.0, 1.0, 1.0, 1.0, 1.0, 1.0, 0.0, 1.0, 0.0, 1.0, 0.0, 1.0, 0.0, 1.0, 1.0, 1.0, 1.0, 1.0, 1.0, 1.0, 1.0, 1.0, 0.0, 1.0, 0.0, 1.0, 0.0, 1.0, 0.0, 1.0, 1.0, 1.0, 1.0, 1.0, 1.0, 1.0, 1.0, 1.0, 0.0, 0.278, 0.0, 0.6378, 0.0, 1.0, 0.0, 1.0, 0.0, 1.0, 0.0, 1.0, 0.0, 1.0, 0.0, 1.0, 0.0, 1.0, 0.0, 1.0, 0.0, 1.0, 0.0, 1.0, 1.0, 1.0, 1.0, 1.0, 1.0, 1.0, 1.0, 1.0, 1.0, 1.0, 1.0, 1.0, 1.0, 1.0, 1.0, 1.0, 1.0, 1.0, 1.0, 1.0, 1.0, 1.0, 1.0, 1.0, 0.0, 1.0, 0.0, 1.0, 0.0, 1.0, 0.0, 1.0, 1.0, 1.0, 1.0, 1.0, 1.0, 1.0, 1.0, 1.0, 1.0, 1.0, 1.0, 1.0, 1.0, 1.0, 1.0, 1.0, 1.0, 1.0, 0.0, 1.0, 0.0, 1.0, 0.0, 1.0, 0.0, 1.0, 0.0, 0.6378, 0.0, 1.0, 0.0, 1.0, 0.0, 1.0, 0.0, 1.0, 0.0, 1.0, 0.0, 1.0, 0.0, 1.0, 0.0, 1.0, 0.0, 1.0, 0.0, 1.0, 0.0, 1.0, 0.0, 1.0, 0.0, 1.0, 0.0, 1.0, 0.0, 1.0, 0.0, 1.0, 0.0, 1.0, 0.0, 1.0, 1.0, 1.0, 1.0, 1.0, 1.0, 1.0, 1.0, 1.0, 1.0, 1.0, 1.0, 1.0, 1.0, 1.0, 1.0, 1.0, 1.0, 1.0, 0.0, 1.0, 0.0, 1.0, 0.0, 1.0, 0.0, 1.0, 0.0, 1.0, 1.0, 1.0, 1.0, 1.0, 1.0, 1.0, 1.0, 1.0, 0.0, 1.0, 0.0, 1.0, 0.0, 1.0, 0.0, 1.0, 0.0, 1.0, 0.0, 1.0, 0.0, 1.0, 0.0, 1.0, 1.0, 1.0, 1.0, 1.0, 1.0, 1.0, 1.0, 1.0, 0.0, 1.0, 0.0, 1.0, 0.0, 1.0, 1.0, 1.0, 1.0, 1.0, 1.0, 1.0, 1.0, 1.0, 0.0, 1.0, 0.0, 1.0, 0.0, 1.0, 0.0, 0.01439, 0.06763, 0.01439, 0.04494, 1.0, 0.04485, 1.0, 0.06758, 1.0, 1.0, 1.0, 1.0, 1.0, 1.0, 0.6378, 1.0, 0.278, 1.0, 1.0, 1.0, 1.0, 1.0, 1.0, 0.06769, 1.0, 0.04507, 1.0, 0.04465, 1.0, 0.06748, 1.0, 0.9097, 1.0, 0.9043, 1.0, 0.905, 1.0, 0.9097, 1.0, 1.0, 0.6378, 1.0, 1.0, 1.0, 1.0, 1.0, 1.0, 1.0, 1.0, 1.0, 1.0, 1.0, 1.0, 1.0, 1.0, 0.9203, 1.0, 0.9203, 1.0, 1.0, 1.0, 1.0, 1.0, 0.9203, 1.0, 0.9203, 1.0, 1.0, 1.0, 1.0, 1.0, 0.9203, 1.0, 0.9203, 1.0, 1.0, 1.0, 1.0, 1.0, 0.9203, 1.0, 0.9203, 1.0, 0.07974, 1.0, 0.07974, 1.0, 0.0, 1.0, 0.0, 1.0, 0.07974, 1.0, 0.07974, 1.0, 0.0, 1.0, 0.0, 1.0, 0.07974, 1.0, 0.07974, 1.0, 0.0, 1.0, 0.0, 1.0, 0.07974, 1.0, 0.07974, 1.0, 0.0, 1.0, 0.0, 1.0, 0.07974, 0.01439, 0.07974, 0.1115, 0.0, 1.0, 0.0, 1.0, 1.0, 0.1115, 1.0, 0.01439, 0.9203, 1.0, 0.9203, 1.0, 1.0, 1.0, 0.9807, 1.0, 0.9802, 1.0, 1.0, 0.01439, 0.09521, 0.01439, 0.09031, 1.0, 0.09031, 1.0, 0.09565, 1.0, 0.2733, 1.0, 0.07974, 1.0, 0.07974, 1.0, 0.2733, 1.0, 0.09499, 1.0, 0.09031, 1.0, 0.09031, 1.0, 0.09643, 1.0, 0.09565, 1.0, 0.09031, 1.0, 0.09031, 1.0, 0.09499, 0.01439, 0.2733, 0.01439, 0.07974, 1.0, 0.07974, 1.0, 0.2733, 1.0, 0.9324, 1.0, 0.9097, 1.0, 0.9097, 1.0, 0.9323, 1.0, 0.2733, 1.0, 0.07974, 1.0, 0.07974, 1.0, 0.2733, 1.0, 0.09643, 1.0, 0.09031, 1.0, 0.09031, 1.0, 0.09566, 1.0, 0.09566, 1.0, 0.09031, 1.0, 0.09031, 1.0, 0.09679, 1.0, 0.2733, 1.0, 0.07974, 1.0, 0.07974, 1.0, 0.2733, 1.0, 0.01956, 1.0, 0.0, 1.0, 0.0, 1.0, 0.01984, 1.0, 1.0, 1.0, 0.9804, 1.0, 0.9802, 1.0, 1.0, 1.0, 1.0, 1.0, 0.9804, 1.0, 0.9807, 1.0, 1.0, 1.0, 1.0, 1.0, 0.9802, 1.0, 0.9804, 1.0, 1.0, 1.0, 0.9203, 1.0, 0.7267, 1.0, 0.7267, 1.0, 0.9203, 1.0, 0.9203, 1.0, 0.7267, 1.0, 0.7267, 1.0, 0.9203, 1.0, 0.9203, 1.0, 0.7267, 1.0, 0.7267, 1.0, 0.9203, 1.0, 0.9203, 1.0, 0.7267, 1.0, 0.7267, 1.0, 0.9203, 1.0, 0.2733, 1.0, 0.07974, 1.0, 0.07974, 1.0, 0.2733, 0.01439, 0.09521, 1.0, 0.09565, 0.9994, 0.1292, 0.01556, 0.1289, 0.01556, 0.1289, 0.9994, 0.1292, 0.9854, 0.1806, 0.04001, 0.1806, 0.04001, 0.1806, 0.9854, 0.1806, 0.9962, 0.5113, 0.02105, 0.5112, 0.02105, 0.5112, 0.9962, 0.5113, 1.0, 0.7267, 0.01439, 0.7267, 1.0, 0.2733, 1.0, 0.2733, 1.0, 0.4888, 0.9962, 0.4887, 0.9962, 0.4887, 1.0, 0.4888, 1.0, 0.8194, 0.9854, 0.8194, 0.9854, 0.8194, 1.0, 0.8194, 1.0, 0.8712, 0.9994, 0.8708, 0.9994, 0.8708, 1.0, 0.8712, 1.0, 0.905, 1.0, 0.9043, 1.0, 0.09499, 1.0, 0.09643, 1.0, 0.1296, 1.0, 0.1288, 1.0, 0.1288, 1.0, 0.1296, 1.0, 0.1806, 1.0, 0.1806, 1.0, 0.1806, 1.0, 0.1806, 1.0, 0.5113, 1.0, 0.5112, 1.0, 0.5112, 1.0, 0.5113, 1.0, 0.7267, 1.0, 0.7267, 1.0, 0.09565, 1.0, 0.09499, 1.0, 0.1288, 0.9994, 0.1292, 0.9994, 0.1292, 1.0, 0.1288, 1.0, 0.1806, 0.9854, 0.1806, 0.9854, 0.1806, 1.0, 0.1806, 1.0, 0.5112, 0.9962, 0.5113, 0.9962, 0.5113, 1.0, 0.5112, 1.0, 0.7267, 1.0, 0.7267, 1.0, 0.2733, 1.0, 0.2733, 1.0, 0.4887, 1.0, 0.4887, 1.0, 0.4887, 1.0, 0.4887, 1.0, 0.8194, 1.0, 0.8194, 1.0, 0.8194, 1.0, 0.8194, 1.0, 0.8708, 1.0, 0.8704, 1.0, 0.8704, 1.0, 0.8708, 1.0, 0.9043, 1.0, 0.9036, 1.0, 0.2733, 1.0, 0.2733, 1.0, 0.4887, 1.0, 0.4888, 1.0, 0.4888, 1.0, 0.4887, 1.0, 0.8194, 1.0, 0.8194, 1.0, 0.8194, 1.0, 0.8194, 1.0, 0.8704, 1.0, 0.8712, 1.0, 0.8712, 1.0, 0.8704, 1.0, 0.9036, 1.0, 0.905, 0.01439, 0.2733, 1.0, 0.2733, 0.9962, 0.4887, 0.02105, 0.4888, 0.02105, 0.4888, 0.9962, 0.4887, 0.9854, 0.8194, 0.04001, 0.8194, 0.04001, 0.8194, 0.9854, 0.8194, 0.9994, 0.8708, 0.01556, 0.8711, 0.01556, 0.8711, 0.9994, 0.8708, 1.0, 0.9043, 0.01439, 0.9048, 1.0, 0.09643, 1.0, 0.09566, 1.0, 0.1292, 1.0, 0.1296, 1.0, 0.1296, 1.0, 0.1292, 1.0, 0.1806, 1.0, 0.1806, 1.0, 0.1806, 1.0, 0.1806, 1.0, 0.5113, 1.0, 0.5113, 1.0, 0.5113, 1.0, 0.5113, 1.0, 0.7267, 1.0, 0.7267, 1.0, 0.09566, 1.0, 0.09679, 1.0, 0.1299, 1.0, 0.1292, 1.0, 0.1292, 1.0, 0.1299, 1.0, 0.1806, 1.0, 0.1806, 1.0, 0.1806, 1.0, 0.1806, 1.0, 0.5114, 1.0, 0.5113, 1.0, 0.5113, 1.0, 0.5114, 1.0, 0.7267, 1.0, 0.7267, 1.0, 0.2733, 1.0, 0.2733, 1.0, 0.4886, 1.0, 0.4887, 1.0, 0.4887, 1.0, 0.4886, 1.0, 0.8194, 1.0, 0.8194, 1.0, 0.8194, 1.0, 0.8194, 1.0, 0.8701, 1.0, 0.8708, 1.0, 0.8708, 1.0, 0.8701, 1.0, 0.9032, 1.0, 0.9043, 0.01439, 0.9203, 0.01439, 0.7267, 1.0, 0.7267, 1.0, 0.9203, 1.0, 0.9324, 1.0, 0.9097, 1.0, 0.9097, 1.0, 0.9326, 1.0, 0.9323, 1.0, 0.9097, 1.0, 0.9097, 1.0, 0.9325, 0.01439, 0.9324, 0.01439, 0.9097, 1.0, 0.9097, 1.0, 0.9324, 1.0, 0.9325, 1.0, 0.9097, 1.0, 0.9097, 1.0, 0.9324, 0.01439, 0.01946, 0.01439, 0.0, 1.0, 0.0, 1.0, 0.01956, 1.0, 0.06758, 1.0, 0.04485, 1.0, 0.04507, 1.0, 0.06769, 1.0, 0.01956, 1.0, 0.0, 1.0, 0.0, 1.0, 0.01933, 1.0, 0.01976, 1.0, 0.0, 1.0, 0.0, 1.0, 0.01956, 1.0, 0.06748, 1.0, 0.04465, 1.0, 0.04485, 1.0, 0.06758, 1.0, 0.01976, 1.0, 0.01956, 1.0, 0.04485, 1.0, 0.04465, 0.01439, 0.01946, 1.0, 0.01956, 1.0, 0.04485, 0.01439, 0.04494, 1.0, 0.9549, 1.0, 0.9554, 1.0, 0.9802, 1.0, 0.9807, 1.0, 0.01956, 1.0, 0.01933, 1.0, 0.04507, 1.0, 0.04485, 1.0, 0.9552, 1.0, 0.9554, 1.0, 0.9802, 1.0, 0.9804, 1.0, 0.9554, 1.0, 0.9552, 1.0, 0.9804, 1.0, 0.9802, 1.0, 0.9552, 1.0, 0.9549, 1.0, 0.9807, 1.0, 0.9804, 1.0, 0.01956, 1.0, 0.01984, 1.0, 0.04456, 1.0, 0.04485, 1.0, 0.01933, 1.0, 0.01976, 1.0, 0.04465, 1.0, 0.04507, 0.01439, 0.9551, 1.0, 0.9552, 1.0, 0.9804, 0.01439, 0.9805, 0.01439, 1.0, 0.01439, 0.9805, 1.0, 0.9804, 1.0, 1.0, 1.0, 0.09031, 1.0, 0.06748, 1.0, 0.06758, 1.0, 0.09031, 1.0, 0.09031, 1.0, 0.06758, 1.0, 0.06769, 1.0, 0.09031, 1.0, 0.9554, 1.0, 0.9325, 1.0, 0.9324, 1.0, 0.9552, 0.01439, 0.9551, 0.01439, 0.9324, 1.0, 0.9324, 1.0, 0.9552, 1.0, 0.9549, 1.0, 0.9323, 1.0, 0.9325, 1.0, 0.9554, 1.0, 0.9552, 1.0, 0.9324, 1.0, 0.9326, 1.0, 0.9554, 1.0, 0.9552, 1.0, 0.9324, 1.0, 0.9323, 1.0, 0.9549, 1.0, 0.09031, 1.0, 0.06769, 1.0, 0.06748, 1.0, 0.09031, 0.01439, 0.09031, 0.01439, 0.06763, 1.0, 0.06758, 1.0, 0.09031, 1.0, 0.09031, 1.0, 0.06758, 1.0, 0.06744, 1.0, 0.09031, 0.6378, 1.0, 1.0, 1.0, 1.0, 1.0, 1.0, 1.0, 1.0, 1.0, 1.0, 1.0, 1.0, 1.0, 1.0, 1.0, 1.0, 0.0, 1.0, 0.0, 1.0, 0.0, 1.0, 0.0, 1.0, 0.0, 1.0, 0.0, 0.6378, 0.0, 0.278, 0.0, 0.1115, 0.0, 0.01439, 0.07974, 0.01439, 0.2733, 0.02105, 0.4888, 0.04001, 0.8194, 0.01556, 0.8711, 0.01439, 0.9048, 0.01439, 0.9097, 0.01439, 0.9324, 0.01439, 0.9551, 0.01439, 0.9805, 0.01439, 1.0, 0.01439, 0.0, 0.01439, 0.01946, 0.01439, 0.04494, 0.01439, 0.06763, 0.01439, 0.09031, 0.01439, 0.09521, 0.01556, 0.1289, 0.04001, 0.1806, 0.02105, 0.5112, 0.01439, 0.7267, 0.01439, 0.9203, 0.1115, 1.0, 0.278, 1.0, 1.0, 1.0, 0.01439, 1.0, 0.01439, 1.0, 1.0, 1.0, 1.0, 0.0, 1.0, 0.0, 1.0, 0.0, 1.0, 0.0, 0.01439, 1.0, 0.01439, 0.0, 0.01439, 0.0, 0.01439, 1.0, 1.0, 1.0, 1.0, 1.0, 1.0, 1.0, 1.0, 1.0, 1.0, 0.0, 1.0, 0.0, 1.0, 0.0, 1.0, 0.0, 1.0, 1.0, 1.0, 1.0, 1.0, 1.0, 1.0, 1.0, 0.01439, 0.0, 1.0, 0.0, 1.0, 0.0, 0.01439, 0.0, 1.0, 1.0, 1.0, 1.0, 1.0, 1.0, 1.0, 1.0, 1.0, 0.0, 1.0, 0.0, 1.0, 0.0, 1.0, 0.0, 1.0, 0.0, 1.0, 0.0, 1.0, 0.0, 1.0, 0.0, 1.0, 1.0, 1.0, 1.0, 1.0, 1.0, 1.0, 1.0])
me_plane.materials.append(mat_material_002)
me_plane.materials.append(mat_material_004)
me_plane.use_remesh_preserve_volume = False
me_plane.use_remesh_preserve_attributes = False
me_plane.use_mirror_vertex_groups = False
me_plane.update()
me_plane_001 = bpy.data.meshes.new('Plane.001')
me_plane_001.from_pydata([(-0.7757, -1.169, 1.641), (-0.3552, -1.169, 1.502), (-0.05103, -1.169, 1.136), (0.3046, -1.169, 0.5937), (0.3791, -1.169, 0.04976), (-0.3263, -1.169, -1.785), (0.04434, -1.169, -1.543), (0.2436, -1.169, -1.11), (0.4475, -1.169, -0.4951), (-1.169, 1.087, 3.827), (0.1058, 1.087, 3.349), (0.9775, 1.087, 2.462), (1.667, 1.087, 1.332), (1.88, 1.087, 0.2466), (-0.1426, 1.087, -3.999), (0.966, 1.087, -3.209), (1.579, 1.087, -2.126), (1.954, 1.087, -0.857), (-1.877, 1.314, 3.734), (-0.6017, 1.314, 3.257), (0.2701, 1.314, 2.369), (0.9597, 1.314, 1.239), (1.173, 1.314, 0.1538), (-0.8501, 1.314, -4.091), (0.2585, 1.314, -3.302), (0.8719, 1.314, -2.219), (1.247, 1.314, -0.9498), (-1.483, 1.504, 3.141), (-0.6107, 1.504, 2.253), (0.07887, 1.504, 1.124), (0.292, 1.504, 0.0383), (-0.6223, 1.504, -3.417), (-0.008907, 1.504, -2.335), (0.366, 1.504, -1.065), (-2.04, 1.661, 2.066), (-1.35, 1.661, 0.9362), (-1.137, 1.661, -0.1491), (-1.438, 1.661, -2.522), (-1.063, 1.661, -1.253), (-1.632, -1.169, -2.123), (-2.124, -1.169, 1.631), (-2.418, 1.087, 3.852), (-2.406, 1.314, 3.759), (-2.382, 1.504, 3.576), (-2.31, 1.617, 3.032), (-2.394, 1.468, 3.666), (-2.24, 1.661, 2.494), (-2.181, 1.694, 2.047), (-2.024, 1.745, 0.8478), (-1.88, 1.752, -0.2466), (-1.737, 1.745, -1.341), (-1.45, 1.617, -3.526), (-1.521, 1.661, -2.987), (-1.579, 1.694, -2.541), (-1.343, 1.087, -4.345), (-1.379, 1.504, -4.07), (-1.367, 1.468, -4.159), (-1.355, 1.314, -4.253), (-0.8366, 0.9268, 3.87), (-0.6508, 0.6781, 3.895), (0.624, 0.6781, 3.417), (0.446, 0.9231, 3.394), (1.496, 0.6781, 2.53), (1.323, 0.9207, 2.507), (2.185, 0.6781, 1.4), (2.015, 0.9192, 1.378), (2.398, 0.6781, 0.3146), (2.23, 0.9187, 0.2924), (0.3756, 0.6781, -3.931), (0.1898, 0.9268, -3.955), (1.306, 0.9231, -3.164), (1.484, 0.6781, -3.141), (1.924, 0.9207, -2.081), (2.098, 0.6781, -2.058), (2.303, 0.9192, -0.8113), (2.473, 0.6781, -0.789), (-2.427, 0.6781, 3.92), (-2.424, 0.9293, 3.895), (-1.337, 0.9293, -4.388), (-1.334, 0.6781, -4.413), (-2.277, -0.9913, 2.775), (-0.1204, -0.9913, -2.877), (0.6193, -0.9913, -2.361), (1.026, -0.9913, -1.603), (-0.8583, -0.9913, 2.749), (-0.01058, -0.9913, 2.441), (0.5774, -0.9913, 1.814), (1.1, -0.9913, 0.9778), (1.244, -0.9913, 0.1632), (1.315, -0.9913, -0.6611), (-1.484, -0.9913, -3.269), (-2.285, -0.972, 2.837), (-2.427, 0.291, 3.92), (-2.339, -0.8235, 3.252), (-2.385, -0.5314, 3.603), (-2.416, -0.14, 3.838), (-0.846, -0.9712, 2.816), (-0.6508, 0.291, 3.895), (-0.7713, -0.823, 3.229), (-0.708, -0.5311, 3.579), (-0.6657, -0.1399, 3.812), (0.624, 0.291, 3.417), (0.02229, -0.9725, 2.491), (0.5782, -0.14, 3.347), (0.4478, -0.5315, 3.146), (0.2526, -0.8238, 2.846), (0.6396, -0.9696, 1.862), (1.496, 0.291, 2.53), (0.9672, -0.822, 2.118), (1.245, -0.5306, 2.334), (1.431, -0.1398, 2.479), (1.164, -0.9711, 1.003), (2.185, 0.291, 1.4), (1.555, -0.823, 1.155), (1.886, -0.5311, 1.284), (2.108, -0.1399, 1.37), (1.327, -0.9689, 0.174), (2.398, 0.291, 0.3146), (1.737, -0.8216, 0.2278), (2.085, -0.5304, 0.2734), (2.317, -0.1398, 0.3039), (2.473, 0.291, -0.789), (1.384, -0.9711, -0.6686), (2.39, -0.1399, -0.7798), (2.154, -0.5311, -0.7537), (1.8, -0.823, -0.7147), (-1.334, 0.291, -4.413), (-1.476, -0.972, -3.331), (-1.345, -0.14, -4.331), (-1.375, -0.5314, -4.096), (-1.421, -0.8235, -3.745), (-0.09103, -0.9712, -2.939), (0.3756, 0.291, -3.931), (0.08755, -0.823, -3.319), (0.239, -0.5311, -3.64), (0.3401, -0.1399, -3.855), (1.484, 0.291, -3.141), (0.6641, -0.9725, -2.401), (1.422, -0.14, -3.084), (1.244, -0.5315, -2.924), (0.978, -0.8238, -2.684), (1.098, -0.9696, -1.634), (2.098, 0.291, -2.058), (1.481, -0.822, -1.797), (1.805, -0.5306, -1.934), (2.022, -0.1398, -2.026), (-1.559, -1.102, -2.693), (-1.602, -1.145, -2.37), (0.6571, -1.145, -0.5282), (0.8545, -1.103, -0.5806), (0.7827, -1.103, 0.1027), (0.5906, -1.144, 0.0775), (0.4986, -1.145, 0.6798), (0.6758, -1.103, 0.7814), (0.2363, -1.103, 1.468), (0.108, -1.144, 1.287), (-0.2595, -1.145, 1.706), (-0.2075, -1.102, 1.968), (-0.7719, -1.145, 1.883), (-0.8405, -1.103, 2.188), (0.6069, -1.103, -1.357), (0.4363, -1.144, -1.215), (0.1893, -1.145, -1.715), (0.307, -1.102, -1.954), (-0.26, -1.145, -2.019), (-0.2478, -1.103, -2.33), (-2.159, -1.145, 1.877), (-2.201, -1.102, 2.2), (-1.522, -1.053, -2.981), (-0.2276, -1.053, -2.609), (0.7724, -1.053, -1.486), (1.041, -1.053, -0.6266), (0.9693, -1.053, 0.1272), (0.8444, -1.053, 0.8739), (0.3631, -1.053, 1.635), (-0.1522, -1.053, 2.198), (-0.8929, -1.053, 2.462), (-2.239, -1.053, 2.488), (0.4199, -1.053, -2.163), (-0.7757, -1.169, 1.641), (-0.3552, -1.169, 1.502), (-0.05103, -1.169, 1.136), (0.3046, -1.169, 0.5937), (0.3791, -1.169, 0.04976), (-0.3263, -1.169, -1.785), (0.04434, -1.169, -1.543), (0.2436, -1.169, -1.11), (0.4475, -1.169, -0.4951), (-1.632, -1.169, -2.123), (-2.124, -1.169, 1.631), (-0.7761, -1.148, 1.638), (-0.3566, -1.148, 1.5), (-0.05306, -1.148, 1.134), (0.3023, -1.148, 0.5929), (0.3765, -1.148, 0.04943), (-0.3273, -1.148, -1.783), (0.04252, -1.148, -1.542), (0.2412, -1.148, -1.11), (0.445, -1.148, -0.4949), (-1.172, 1.074, 3.809), (0.09985, 1.069, 3.339), (0.9704, 1.067, 2.456), (1.659, 1.067, 1.329), (1.872, 1.067, 0.2456), (-0.1496, 1.074, -3.983), (0.9576, 1.069, -3.2), (1.571, 1.067, -2.123), (1.946, 1.067, -0.856), (-1.879, 1.299, 3.719), (-0.6061, 1.294, 3.249), (0.265, 1.293, 2.365), (0.9543, 1.293, 1.237), (1.167, 1.293, 0.1531), (-0.8563, 1.299, -4.077), (0.2523, 1.294, -3.295), (0.866, 1.293, -2.217), (1.241, 1.293, -0.9491), (-1.486, 1.483, 3.136), (-0.614, 1.483, 2.251), (0.07548, 1.483, 1.122), (0.2885, 1.483, 0.03784), (-0.6267, 1.483, -3.413), (-0.01268, 1.483, -2.333), (0.3624, 1.483, -1.065), (-2.043, 1.64, 2.064), (-1.352, 1.64, 0.9353), (-1.139, 1.64, -0.1495), (-1.441, 1.64, -2.521), (-1.065, 1.64, -1.252), (-1.613, -1.159, -2.12), (-2.105, -1.159, 1.632), (-2.402, 1.081, 3.839), (-2.39, 1.306, 3.747), (-2.368, 1.488, 3.573), (-2.296, 1.6, 3.032), (-2.38, 1.454, 3.657), (-2.226, 1.645, 2.495), (-2.168, 1.677, 2.048), (-2.01, 1.729, 0.8492), (-1.866, 1.735, -0.2448), (-1.723, 1.729, -1.339), (-1.437, 1.6, -3.522), (-1.507, 1.645, -2.984), (-1.566, 1.677, -2.538), (-1.331, 1.081, -4.328), (-1.366, 1.488, -4.062), (-1.356, 1.454, -4.147), (-1.343, 1.306, -4.236), (-0.8403, 0.9178, 3.851), (-0.6554, 0.6752, 3.874), (0.6121, 0.6732, 3.4), (0.437, 0.9096, 3.38), (1.479, 0.6722, 2.517), (1.311, 0.9053, 2.498), (2.166, 0.6718, 1.393), (2.002, 0.9032, 1.372), (2.378, 0.6716, 0.3119), (2.216, 0.9023, 0.2906), (0.3658, 0.6752, -3.912), (0.1813, 0.9178, -3.937), (1.294, 0.9096, -3.153), (1.468, 0.6732, -3.127), (1.911, 0.9053, -2.075), (2.078, 0.6722, -2.05), (2.288, 0.9032, -0.8096), (2.452, 0.6718, -0.7868), (-2.411, 0.6772, 3.906), (-2.408, 0.9261, 3.881), (-1.326, 0.9261, -4.37), (-1.322, 0.6772, -4.395), (-2.262, -0.9761, 2.773), (-0.1227, -0.9705, -2.872), (0.6152, -0.9705, -2.357), (1.021, -0.9704, -1.601), (-0.8593, -0.9705, 2.743), (-0.01355, -0.9705, 2.436), (0.5731, -0.9704, 1.81), (1.095, -0.9704, 0.9759), (1.239, -0.9704, 0.1625), (1.31, -0.9704, -0.6605), (-1.47, -0.9761, -3.263), (-2.27, -0.9571, 2.834), (-2.411, 0.2926, 3.905), (-2.324, -0.8093, 3.245), (-2.37, -0.5205, 3.592), (-2.401, -0.134, 3.824), (-0.8472, -0.9507, 2.81), (-0.6548, 0.293, 3.873), (-0.7733, -0.8044, 3.218), (-0.711, -0.5172, 3.563), (-0.6694, -0.1323, 3.793), (0.6123, 0.293, 3.399), (0.01864, -0.952, 2.486), (0.5672, -0.1324, 3.33), (0.4388, -0.5175, 3.132), (0.2466, -0.8052, 2.837), (0.6343, -0.9491, 1.858), (1.479, 0.293, 2.517), (0.9586, -0.8034, 2.111), (1.232, -0.5167, 2.324), (1.415, -0.1322, 2.467), (1.158, -0.9506, 1.0), (2.165, 0.293, 1.392), (1.545, -0.8043, 1.151), (1.871, -0.5171, 1.278), (2.089, -0.1323, 1.362), (1.32, -0.9483, 0.1732), (2.377, 0.293, 0.3118), (1.726, -0.8029, 0.2264), (2.068, -0.5165, 0.2713), (2.297, -0.1321, 0.3013), (2.451, 0.293, -0.7866), (1.377, -0.9506, -0.6679), (2.37, -0.1323, -0.7776), (2.137, -0.5171, -0.7519), (1.789, -0.8044, -0.7135), (-1.322, 0.2926, -4.395), (-1.462, -0.9571, -3.324), (-1.333, -0.134, -4.314), (-1.364, -0.5205, -4.082), (-1.409, -0.8093, -3.735), (-0.09396, -0.9507, -2.933), (0.3663, 0.293, -3.911), (0.08283, -0.8044, -3.309), (0.2318, -0.5172, -3.625), (0.3314, -0.1323, -3.837), (1.468, 0.293, -3.126), (0.6591, -0.952, -2.397), (1.407, -0.1324, -3.071), (1.232, -0.5175, -2.913), (0.9698, -0.8052, -2.677), (1.092, -0.9491, -1.632), (2.078, 0.293, -2.05), (1.471, -0.8034, -1.792), (1.79, -0.5167, -1.928), (2.003, -0.1322, -2.018), (-1.545, -1.087, -2.689), (-1.587, -1.129, -2.367), (0.6535, -1.123, -0.5279), (0.8496, -1.082, -0.5802), (0.7776, -1.082, 0.102), (0.587, -1.123, 0.07703), (0.4953, -1.123, 0.6786), (0.6712, -1.082, 0.7796), (0.2325, -1.082, 1.465), (0.1053, -1.123, 1.285), (-0.2614, -1.124, 1.704), (-0.2099, -1.081, 1.964), (-0.7724, -1.123, 1.881), (-0.8412, -1.081, 2.184), (0.6025, -1.082, -1.355), (0.4331, -1.123, -1.214), (0.1869, -1.124, -1.713), (0.3038, -1.081, -1.952), (-0.2612, -1.123, -2.016), (-0.2494, -1.081, -2.327), (-2.144, -1.129, 1.877), (-2.186, -1.087, 2.2), (-1.507, -1.038, -2.976), (-0.2294, -1.032, -2.606), (0.7679, -1.032, -1.484), (1.036, -1.032, -0.626), (0.9642, -1.033, 0.1265), (0.8398, -1.032, 0.8721), (0.3591, -1.032, 1.632), (-0.1547, -1.032, 2.195), (-0.8936, -1.032, 2.458), (-2.224, -1.038, 2.487), (0.4166, -1.032, -2.16)], [], [(58, 9, 10, 61), (61, 10, 11, 63), (63, 11, 12, 65), (65, 12, 13, 67), (70, 15, 14, 69), (72, 16, 15, 70), (74, 17, 16, 72), (67, 13, 17, 74), (69, 14, 54, 78), (89, 88, 116, 122), (173, 172, 150, 153), (156, 155, 2, 1), (90, 81, 131, 127), (41, 9, 58, 77), (82, 83, 141, 137), (83, 89, 122, 141), (9, 18, 19, 10), (16, 25, 24, 15), (12, 21, 22, 13), (17, 26, 25, 16), (10, 19, 20, 11), (14, 23, 57, 54), (13, 22, 26, 17), (15, 24, 23, 14), (11, 20, 21, 12), (20, 28, 29, 21), (19, 27, 28, 20), (25, 32, 31, 24), (21, 29, 30, 22), (18, 45, 43, 27, 19), (26, 33, 32, 25), (23, 56, 57), (22, 30, 33, 26), (24, 31, 55, 56, 23), (30, 36, 38, 33), (31, 51, 55), (28, 34, 35, 29), (27, 44, 46, 34, 28), (32, 37, 52, 51, 31), (29, 35, 36, 30), (33, 38, 37, 32), (36, 49, 50, 38), (34, 47, 48, 35), (37, 53, 52), (35, 48, 49, 36), (38, 50, 53, 37), (177, 176, 159, 167), (47, 34, 46), (42, 18, 9, 41), (175, 174, 154, 157), (81, 82, 137, 131), (45, 18, 42), (44, 27, 43), (61, 60, 59, 58), (63, 62, 60, 61), (65, 64, 62, 63), (67, 66, 64, 65), (71, 70, 69, 68), (73, 72, 70, 71), (75, 74, 72, 73), (66, 67, 74, 75), (68, 69, 78, 79), (58, 59, 76, 77), (6, 7, 161, 162), (91, 96, 84, 80), (136, 142, 73, 71), (102, 106, 86, 85), (96, 102, 85, 84), (126, 132, 68, 79), (169, 178, 82, 81), (132, 136, 71, 68), (106, 111, 87, 86), (111, 116, 88, 87), (142, 121, 75, 73), (152, 151, 4, 3), (8, 4, 151, 148), (5, 6, 162, 164), (7, 8, 148, 161), (59, 60, 101, 97), (62, 64, 112, 107), (60, 62, 107, 101), (64, 66, 117, 112), (121, 117, 66, 75), (91, 93, 98, 96), (93, 94, 99, 98), (94, 95, 100, 99), (95, 92, 97, 100), (132, 135, 138, 136), (135, 134, 139, 138), (134, 133, 140, 139), (133, 131, 137, 140), (102, 105, 108, 106), (105, 104, 109, 108), (104, 103, 110, 109), (103, 101, 107, 110), (96, 98, 105, 102), (98, 99, 104, 105), (99, 100, 103, 104), (100, 97, 101, 103), (142, 145, 123, 121), (145, 144, 124, 123), (144, 143, 125, 124), (143, 141, 122, 125), (136, 138, 145, 142), (138, 139, 144, 145), (139, 140, 143, 144), (140, 137, 141, 143), (126, 128, 135, 132), (128, 129, 134, 135), (129, 130, 133, 134), (130, 127, 131, 133), (106, 108, 113, 111), (108, 109, 114, 113), (109, 110, 115, 114), (110, 107, 112, 115), (111, 113, 118, 116), (113, 114, 119, 118), (114, 115, 120, 119), (115, 112, 117, 120), (121, 123, 120, 117), (123, 124, 119, 120), (124, 125, 118, 119), (125, 122, 116, 118), (76, 59, 97, 92), (171, 172, 88, 89), (178, 170, 83, 82), (168, 169, 81, 90), (170, 171, 89, 83), (166, 158, 0, 40), (176, 175, 157, 159), (158, 156, 1, 0), (155, 152, 3, 2), (174, 173, 153, 154), (155, 154, 153, 152), (166, 167, 159, 158), (163, 162, 161, 160), (158, 159, 157, 156), (149, 148, 151, 150), (160, 161, 148, 149), (165, 164, 162, 163), (152, 153, 150, 151), (156, 157, 154, 155), (146, 147, 164, 165), (39, 5, 164, 147), (86, 87, 173, 174), (84, 85, 175, 176), (160, 149, 171, 170), (146, 165, 169, 168), (163, 160, 170, 178), (149, 150, 172, 171), (165, 163, 178, 169), (85, 86, 174, 175), (80, 84, 176, 177), (87, 88, 172, 173), (42, 41, 77, 76, 92, 95, 94, 93, 91, 80, 177, 167, 166, 40, 39, 147, 146, 168, 90, 127, 130, 129, 128, 126, 79, 78, 54, 57, 56, 55, 51, 52, 53, 50, 49, 48, 47, 46, 44, 43, 45), (188, 189, 230, 229), (180, 181, 192, 191), (184, 188, 229, 195), (187, 186, 197, 198), (179, 180, 191, 190), (182, 183, 194, 193), (186, 185, 196, 197), (189, 179, 190, 230), (183, 187, 198, 194), (181, 182, 193, 192), (185, 184, 195, 196), (6, 5, 184, 185), (2, 3, 182, 181), (4, 8, 187, 183), (40, 0, 179, 189), (7, 6, 185, 186), (3, 4, 183, 182), (0, 1, 180, 179), (8, 7, 186, 187), (5, 39, 188, 184), (1, 2, 181, 180), (39, 40, 189, 188), (248, 251, 200, 199), (251, 253, 201, 200), (253, 255, 202, 201), (255, 257, 203, 202), (260, 259, 204, 205), (262, 260, 205, 206), (264, 262, 206, 207), (257, 264, 207, 203), (259, 268, 244, 204), (279, 312, 306, 278), (363, 343, 340, 362), (346, 191, 192, 345), (280, 317, 321, 271), (231, 267, 248, 199), (272, 327, 331, 273), (273, 331, 312, 279), (199, 200, 209, 208), (206, 205, 214, 215), (202, 203, 212, 211), (207, 206, 215, 216), (200, 201, 210, 209), (204, 244, 247, 213), (203, 207, 216, 212), (205, 204, 213, 214), (201, 202, 211, 210), (210, 211, 219, 218), (209, 210, 218, 217), (215, 214, 221, 222), (211, 212, 220, 219), (208, 209, 217, 233, 235), (216, 215, 222, 223), (213, 247, 246), (212, 216, 223, 220), (214, 213, 246, 245, 221), (220, 223, 228, 226), (221, 245, 241), (218, 219, 225, 224), (217, 218, 224, 236, 234), (222, 221, 241, 242, 227), (219, 220, 226, 225), (223, 222, 227, 228), (226, 228, 240, 239), (224, 225, 238, 237), (227, 242, 243), (225, 226, 239, 238), (228, 227, 243, 240), (367, 357, 349, 366), (237, 236, 224), (232, 231, 199, 208), (365, 347, 344, 364), (271, 321, 327, 272), (235, 232, 208), (234, 233, 217), (251, 248, 249, 250), (253, 251, 250, 252), (255, 253, 252, 254), (257, 255, 254, 256), (261, 258, 259, 260), (263, 261, 260, 262), (265, 263, 262, 264), (256, 265, 264, 257), (258, 269, 268, 259), (248, 267, 266, 249), (196, 352, 351, 197), (281, 270, 274, 286), (326, 261, 263, 332), (292, 275, 276, 296), (286, 274, 275, 292), (316, 269, 258, 322), (359, 271, 272, 368), (322, 258, 261, 326), (296, 276, 277, 301), (301, 277, 278, 306), (332, 263, 265, 311), (342, 193, 194, 341), (198, 338, 341, 194), (195, 354, 352, 196), (197, 351, 338, 198), (249, 287, 291, 250), (252, 297, 302, 254), (250, 291, 297, 252), (254, 302, 307, 256), (311, 265, 256, 307), (281, 286, 288, 283), (283, 288, 289, 284), (284, 289, 290, 285), (285, 290, 287, 282), (322, 326, 328, 325), (325, 328, 329, 324), (324, 329, 330, 323), (323, 330, 327, 321), (292, 296, 298, 295), (295, 298, 299, 294), (294, 299, 300, 293), (293, 300, 297, 291), (286, 292, 295, 288), (288, 295, 294, 289), (289, 294, 293, 290), (290, 293, 291, 287), (332, 311, 313, 335), (335, 313, 314, 334), (334, 314, 315, 333), (333, 315, 312, 331), (326, 332, 335, 328), (328, 335, 334, 329), (329, 334, 333, 330), (330, 333, 331, 327), (316, 322, 325, 318), (318, 325, 324, 319), (319, 324, 323, 320), (320, 323, 321, 317), (296, 301, 303, 298), (298, 303, 304, 299), (299, 304, 305, 300), (300, 305, 302, 297), (301, 306, 308, 303), (303, 308, 309, 304), (304, 309, 310, 305), (305, 310, 307, 302), (311, 307, 310, 313), (313, 310, 309, 314), (314, 309, 308, 315), (315, 308, 306, 312), (266, 282, 287, 249), (361, 279, 278, 362), (368, 272, 273, 360), (358, 280, 271, 359), (360, 273, 279, 361), (356, 230, 190, 348), (366, 349, 347, 365), (348, 190, 191, 346), (345, 192, 193, 342), (364, 344, 343, 363), (345, 342, 343, 344), (356, 348, 349, 357), (353, 350, 351, 352), (348, 346, 347, 349), (339, 340, 341, 338), (350, 339, 338, 351), (355, 353, 352, 354), (342, 341, 340, 343), (346, 345, 344, 347), (336, 355, 354, 337), (229, 337, 354, 195), (276, 364, 363, 277), (274, 366, 365, 275), (350, 360, 361, 339), (336, 358, 359, 355), (353, 368, 360, 350), (339, 361, 362, 340), (355, 359, 368, 353), (275, 365, 364, 276), (270, 367, 366, 274), (277, 363, 362, 278), (232, 235, 233, 234, 236, 237, 238, 239, 240, 243, 242, 241, 245, 246, 247, 244, 268, 269, 316, 318, 319, 320, 317, 280, 358, 336, 337, 229, 230, 356, 357, 367, 270, 281, 283, 284, 285, 282, 266, 267, 231)])
_uv = me_plane_001.uv_layers.new(name='UVMap')
_uv.uv.foreach_set('vector', [1.0, 1.0, 1.0, 1.0, 1.0, 1.0, 1.0, 1.0, 1.0, 1.0, 1.0, 1.0, 1.0, 1.0, 1.0, 1.0, 1.0, 1.0, 1.0, 1.0, 1.0, 1.0, 1.0, 1.0, 1.0, 1.0, 1.0, 1.0, 1.0, 1.0, 1.0, 1.0, 1.0, 0.0, 1.0, 0.0, 1.0, 0.0, 1.0, 0.0, 1.0, 0.0, 1.0, 0.0, 1.0, 0.0, 1.0, 0.0, 1.0, 0.0, 1.0, 0.0, 1.0, 0.0, 1.0, 0.0, 1.0, 0.0, 1.0, 0.0, 1.0, 0.0, 1.0, 0.0, 1.0, 0.0, 1.0, 0.0, 0.278, 0.0, 0.1115, 0.0, 1.0, 0.9097, 1.0, 0.9097, 1.0, 0.9032, 1.0, 0.9043, 1.0, 0.06758, 1.0, 0.06744, 1.0, 0.04456, 1.0, 0.04485, 1.0, 0.01933, 1.0, 0.01976, 1.0, 0.0, 1.0, 0.0, 0.01439, 0.9097, 1.0, 0.9097, 1.0, 0.9043, 0.01439, 0.9048, 0.278, 1.0, 1.0, 1.0, 1.0, 1.0, 0.1115, 1.0, 1.0, 0.9097, 1.0, 0.9097, 1.0, 0.9036, 1.0, 0.905, 1.0, 0.9097, 1.0, 0.9097, 1.0, 0.9043, 1.0, 0.9036, 1.0, 1.0, 1.0, 1.0, 1.0, 1.0, 1.0, 1.0, 1.0, 0.0, 1.0, 0.0, 1.0, 0.0, 1.0, 0.0, 1.0, 1.0, 1.0, 1.0, 1.0, 1.0, 1.0, 1.0, 1.0, 0.0, 1.0, 0.0, 1.0, 0.0, 1.0, 0.0, 1.0, 1.0, 1.0, 1.0, 1.0, 1.0, 1.0, 1.0, 1.0, 0.0, 1.0, 0.0, 0.6378, 0.0, 0.278, 0.0, 1.0, 0.0, 1.0, 0.0, 1.0, 0.0, 1.0, 0.0, 1.0, 0.0, 1.0, 0.0, 1.0, 0.0, 1.0, 0.0, 1.0, 1.0, 1.0, 1.0, 1.0, 1.0, 1.0, 1.0, 1.0, 1.0, 1.0, 1.0, 1.0, 1.0, 1.0, 1.0, 1.0, 1.0, 1.0, 1.0, 1.0, 1.0, 1.0, 1.0, 1.0, 0.0, 1.0, 0.0, 1.0, 0.0, 1.0, 0.0, 1.0, 1.0, 1.0, 1.0, 1.0, 1.0, 1.0, 1.0, 1.0, 1.0, 1.0, 1.0, 1.0, 1.0, 1.0, 1.0, 1.0, 1.0, 1.0, 0.0, 1.0, 0.0, 1.0, 0.0, 1.0, 0.0, 1.0, 0.0, 1.0, 0.0, 0.6378, 0.0, 1.0, 0.0, 1.0, 0.0, 1.0, 0.0, 1.0, 0.0, 1.0, 0.0, 1.0, 0.0, 1.0, 0.0, 1.0, 0.0, 1.0, 0.0, 1.0, 0.0, 1.0, 0.0, 1.0, 0.0, 1.0, 0.0, 1.0, 0.0, 1.0, 0.0, 1.0, 0.0, 1.0, 1.0, 1.0, 1.0, 1.0, 1.0, 1.0, 1.0, 1.0, 1.0, 1.0, 1.0, 1.0, 1.0, 1.0, 1.0, 1.0, 1.0, 1.0, 0.0, 1.0, 0.0, 1.0, 0.0, 1.0, 0.0, 1.0, 0.0, 1.0, 1.0, 1.0, 1.0, 1.0, 1.0, 1.0, 1.0, 1.0, 0.0, 1.0, 0.0, 1.0, 0.0, 1.0, 0.0, 1.0, 0.0, 1.0, 0.0, 1.0, 0.0, 1.0, 0.0, 1.0, 1.0, 1.0, 1.0, 1.0, 1.0, 1.0, 1.0, 1.0, 0.0, 1.0, 0.0, 1.0, 0.0, 1.0, 1.0, 1.0, 1.0, 1.0, 1.0, 1.0, 1.0, 1.0, 0.0, 1.0, 0.0, 1.0, 0.0, 1.0, 0.0, 0.01439, 0.06763, 1.0, 0.06758, 1.0, 0.04485, 0.01439, 0.04494, 1.0, 1.0, 1.0, 1.0, 1.0, 1.0, 0.6378, 1.0, 1.0, 1.0, 1.0, 1.0, 0.278, 1.0, 1.0, 0.06769, 1.0, 0.06748, 1.0, 0.04465, 1.0, 0.04507, 1.0, 0.9097, 1.0, 0.9097, 1.0, 0.905, 1.0, 0.9043, 1.0, 1.0, 1.0, 1.0, 0.6378, 1.0, 1.0, 1.0, 1.0, 1.0, 1.0, 1.0, 1.0, 1.0, 1.0, 0.9203, 1.0, 0.9203, 1.0, 1.0, 1.0, 1.0, 1.0, 0.9203, 1.0, 0.9203, 1.0, 1.0, 1.0, 1.0, 1.0, 0.9203, 1.0, 0.9203, 1.0, 1.0, 1.0, 1.0, 1.0, 0.9203, 1.0, 0.9203, 1.0, 1.0, 1.0, 0.07974, 1.0, 0.0, 1.0, 0.0, 1.0, 0.07974, 1.0, 0.07974, 1.0, 0.0, 1.0, 0.0, 1.0, 0.07974, 1.0, 0.07974, 1.0, 0.0, 1.0, 0.0, 1.0, 0.07974, 1.0, 0.07974, 1.0, 0.0, 1.0, 0.0, 1.0, 0.07974, 1.0, 0.07974, 1.0, 0.0, 0.1115, 0.0, 0.01439, 0.07974, 1.0, 1.0, 1.0, 0.9203, 0.01439, 0.9203, 0.1115, 1.0, 1.0, 1.0, 1.0, 1.0, 1.0, 0.9802, 1.0, 0.9807, 0.01439, 0.09521, 1.0, 0.09565, 1.0, 0.09031, 0.01439, 0.09031, 1.0, 0.2733, 1.0, 0.2733, 1.0, 0.07974, 1.0, 0.07974, 1.0, 0.09499, 1.0, 0.09643, 1.0, 0.09031, 1.0, 0.09031, 1.0, 0.09565, 1.0, 0.09499, 1.0, 0.09031, 1.0, 0.09031, 0.01439, 0.2733, 1.0, 0.2733, 1.0, 0.07974, 0.01439, 0.07974, 1.0, 0.9324, 1.0, 0.9323, 1.0, 0.9097, 1.0, 0.9097, 1.0, 0.2733, 1.0, 0.2733, 1.0, 0.07974, 1.0, 0.07974, 1.0, 0.09643, 1.0, 0.09566, 1.0, 0.09031, 1.0, 0.09031, 1.0, 0.09566, 1.0, 0.09679, 1.0, 0.09031, 1.0, 0.09031, 1.0, 0.2733, 1.0, 0.2733, 1.0, 0.07974, 1.0, 0.07974, 1.0, 0.01956, 1.0, 0.01984, 1.0, 0.0, 1.0, 0.0, 1.0, 1.0, 1.0, 1.0, 1.0, 0.9802, 1.0, 0.9804, 1.0, 1.0, 1.0, 1.0, 1.0, 0.9807, 1.0, 0.9804, 1.0, 1.0, 1.0, 1.0, 1.0, 0.9804, 1.0, 0.9802, 1.0, 0.9203, 1.0, 0.9203, 1.0, 0.7267, 1.0, 0.7267, 1.0, 0.9203, 1.0, 0.9203, 1.0, 0.7267, 1.0, 0.7267, 1.0, 0.9203, 1.0, 0.9203, 1.0, 0.7267, 1.0, 0.7267, 1.0, 0.9203, 1.0, 0.9203, 1.0, 0.7267, 1.0, 0.7267, 1.0, 0.2733, 1.0, 0.2733, 1.0, 0.07974, 1.0, 0.07974, 0.01439, 0.09521, 0.01556, 0.1289, 0.9994, 0.1292, 1.0, 0.09565, 0.01556, 0.1289, 0.04001, 0.1806, 0.9854, 0.1806, 0.9994, 0.1292, 0.04001, 0.1806, 0.02105, 0.5112, 0.9962, 0.5113, 0.9854, 0.1806, 0.02105, 0.5112, 0.01439, 0.7267, 1.0, 0.7267, 0.9962, 0.5113, 1.0, 0.2733, 0.9962, 0.4887, 1.0, 0.4888, 1.0, 0.2733, 0.9962, 0.4887, 0.9854, 0.8194, 1.0, 0.8194, 1.0, 0.4888, 0.9854, 0.8194, 0.9994, 0.8708, 1.0, 0.8712, 1.0, 0.8194, 0.9994, 0.8708, 1.0, 0.9043, 1.0, 0.905, 1.0, 0.8712, 1.0, 0.09499, 1.0, 0.1288, 1.0, 0.1296, 1.0, 0.09643, 1.0, 0.1288, 1.0, 0.1806, 1.0, 0.1806, 1.0, 0.1296, 1.0, 0.1806, 1.0, 0.5112, 1.0, 0.5113, 1.0, 0.1806, 1.0, 0.5112, 1.0, 0.7267, 1.0, 0.7267, 1.0, 0.5113, 1.0, 0.09565, 0.9994, 0.1292, 1.0, 0.1288, 1.0, 0.09499, 0.9994, 0.1292, 0.9854, 0.1806, 1.0, 0.1806, 1.0, 0.1288, 0.9854, 0.1806, 0.9962, 0.5113, 1.0, 0.5112, 1.0, 0.1806, 0.9962, 0.5113, 1.0, 0.7267, 1.0, 0.7267, 1.0, 0.5112, 1.0, 0.2733, 1.0, 0.4887, 1.0, 0.4887, 1.0, 0.2733, 1.0, 0.4887, 1.0, 0.8194, 1.0, 0.8194, 1.0, 0.4887, 1.0, 0.8194, 1.0, 0.8704, 1.0, 0.8708, 1.0, 0.8194, 1.0, 0.8704, 1.0, 0.9036, 1.0, 0.9043, 1.0, 0.8708, 1.0, 0.2733, 1.0, 0.4888, 1.0, 0.4887, 1.0, 0.2733, 1.0, 0.4888, 1.0, 0.8194, 1.0, 0.8194, 1.0, 0.4887, 1.0, 0.8194, 1.0, 0.8712, 1.0, 0.8704, 1.0, 0.8194, 1.0, 0.8712, 1.0, 0.905, 1.0, 0.9036, 1.0, 0.8704, 0.01439, 0.2733, 0.02105, 0.4888, 0.9962, 0.4887, 1.0, 0.2733, 0.02105, 0.4888, 0.04001, 0.8194, 0.9854, 0.8194, 0.9962, 0.4887, 0.04001, 0.8194, 0.01556, 0.8711, 0.9994, 0.8708, 0.9854, 0.8194, 0.01556, 0.8711, 0.01439, 0.9048, 1.0, 0.9043, 0.9994, 0.8708, 1.0, 0.09643, 1.0, 0.1296, 1.0, 0.1292, 1.0, 0.09566, 1.0, 0.1296, 1.0, 0.1806, 1.0, 0.1806, 1.0, 0.1292, 1.0, 0.1806, 1.0, 0.5113, 1.0, 0.5113, 1.0, 0.1806, 1.0, 0.5113, 1.0, 0.7267, 1.0, 0.7267, 1.0, 0.5113, 1.0, 0.09566, 1.0, 0.1292, 1.0, 0.1299, 1.0, 0.09679, 1.0, 0.1292, 1.0, 0.1806, 1.0, 0.1806, 1.0, 0.1299, 1.0, 0.1806, 1.0, 0.5113, 1.0, 0.5114, 1.0, 0.1806, 1.0, 0.5113, 1.0, 0.7267, 1.0, 0.7267, 1.0, 0.5114, 1.0, 0.2733, 1.0, 0.4887, 1.0, 0.4886, 1.0, 0.2733, 1.0, 0.4887, 1.0, 0.8194, 1.0, 0.8194, 1.0, 0.4886, 1.0, 0.8194, 1.0, 0.8708, 1.0, 0.8701, 1.0, 0.8194, 1.0, 0.8708, 1.0, 0.9043, 1.0, 0.9032, 1.0, 0.8701, 0.01439, 0.9203, 1.0, 0.9203, 1.0, 0.7267, 0.01439, 0.7267, 1.0, 0.9324, 1.0, 0.9326, 1.0, 0.9097, 1.0, 0.9097, 1.0, 0.9323, 1.0, 0.9325, 1.0, 0.9097, 1.0, 0.9097, 0.01439, 0.9324, 1.0, 0.9324, 1.0, 0.9097, 0.01439, 0.9097, 1.0, 0.9325, 1.0, 0.9324, 1.0, 0.9097, 1.0, 0.9097, 0.01439, 0.01946, 1.0, 0.01956, 1.0, 0.0, 0.01439, 0.0, 1.0, 0.06758, 1.0, 0.06769, 1.0, 0.04507, 1.0, 0.04485, 1.0, 0.01956, 1.0, 0.01933, 1.0, 0.0, 1.0, 0.0, 1.0, 0.01976, 1.0, 0.01956, 1.0, 0.0, 1.0, 0.0, 1.0, 0.06748, 1.0, 0.06758, 1.0, 0.04485, 1.0, 0.04465, 1.0, 0.01976, 1.0, 0.04465, 1.0, 0.04485, 1.0, 0.01956, 0.01439, 0.01946, 0.01439, 0.04494, 1.0, 0.04485, 1.0, 0.01956, 1.0, 0.9549, 1.0, 0.9807, 1.0, 0.9802, 1.0, 0.9554, 1.0, 0.01956, 1.0, 0.04485, 1.0, 0.04507, 1.0, 0.01933, 1.0, 0.9552, 1.0, 0.9804, 1.0, 0.9802, 1.0, 0.9554, 1.0, 0.9554, 1.0, 0.9802, 1.0, 0.9804, 1.0, 0.9552, 1.0, 0.9552, 1.0, 0.9804, 1.0, 0.9807, 1.0, 0.9549, 1.0, 0.01956, 1.0, 0.04485, 1.0, 0.04456, 1.0, 0.01984, 1.0, 0.01933, 1.0, 0.04507, 1.0, 0.04465, 1.0, 0.01976, 0.01439, 0.9551, 0.01439, 0.9805, 1.0, 0.9804, 1.0, 0.9552, 0.01439, 1.0, 1.0, 1.0, 1.0, 0.9804, 0.01439, 0.9805, 1.0, 0.09031, 1.0, 0.09031, 1.0, 0.06758, 1.0, 0.06748, 1.0, 0.09031, 1.0, 0.09031, 1.0, 0.06769, 1.0, 0.06758, 1.0, 0.9554, 1.0, 0.9552, 1.0, 0.9324, 1.0, 0.9325, 0.01439, 0.9551, 1.0, 0.9552, 1.0, 0.9324, 0.01439, 0.9324, 1.0, 0.9549, 1.0, 0.9554, 1.0, 0.9325, 1.0, 0.9323, 1.0, 0.9552, 1.0, 0.9554, 1.0, 0.9326, 1.0, 0.9324, 1.0, 0.9552, 1.0, 0.9549, 1.0, 0.9323, 1.0, 0.9324, 1.0, 0.09031, 1.0, 0.09031, 1.0, 0.06748, 1.0, 0.06769, 0.01439, 0.09031, 1.0, 0.09031, 1.0, 0.06758, 0.01439, 0.06763, 1.0, 0.09031, 1.0, 0.09031, 1.0, 0.06744, 1.0, 0.06758, 0.6378, 1.0, 0.278, 1.0, 0.1115, 1.0, 0.01439, 0.9203, 0.01439, 0.7267, 0.02105, 0.5112, 0.04001, 0.1806, 0.01556, 0.1289, 0.01439, 0.09521, 0.01439, 0.09031, 0.01439, 0.06763, 0.01439, 0.04494, 0.01439, 0.01946, 0.01439, 0.0, 0.01439, 1.0, 0.01439, 0.9805, 0.01439, 0.9551, 0.01439, 0.9324, 0.01439, 0.9097, 0.01439, 0.9048, 0.01556, 0.8711, 0.04001, 0.8194, 0.02105, 0.4888, 0.01439, 0.2733, 0.01439, 0.07974, 0.1115, 0.0, 0.278, 0.0, 0.6378, 0.0, 1.0, 0.0, 1.0, 0.0, 1.0, 0.0, 1.0, 0.0, 1.0, 0.0, 1.0, 0.0, 1.0, 1.0, 1.0, 1.0, 1.0, 1.0, 1.0, 1.0, 1.0, 1.0, 1.0, 1.0, 1.0, 1.0, 0.01439, 1.0, 0.01439, 0.0, 0.01439, 0.0, 0.01439, 1.0, 1.0, 0.0, 1.0, 0.0, 1.0, 0.0, 1.0, 0.0, 1.0, 1.0, 0.01439, 1.0, 0.01439, 1.0, 1.0, 1.0, 1.0, 1.0, 1.0, 1.0, 1.0, 1.0, 1.0, 1.0, 1.0, 0.0, 1.0, 0.0, 1.0, 0.0, 1.0, 0.0, 1.0, 0.0, 1.0, 0.0, 1.0, 0.0, 1.0, 0.0, 1.0, 1.0, 1.0, 1.0, 1.0, 1.0, 1.0, 1.0, 0.01439, 0.0, 1.0, 0.0, 1.0, 0.0, 0.01439, 0.0, 1.0, 1.0, 1.0, 1.0, 1.0, 1.0, 1.0, 1.0, 1.0, 0.0, 1.0, 0.0, 1.0, 0.0, 1.0, 0.0, 1.0, 1.0, 1.0, 1.0, 1.0, 1.0, 1.0, 1.0, 1.0, 1.0, 1.0, 1.0, 1.0, 1.0, 1.0, 1.0, 1.0, 0.0, 1.0, 0.0, 1.0, 0.0, 1.0, 0.0, 1.0, 1.0, 1.0, 1.0, 1.0, 1.0, 1.0, 1.0, 0.01439, 0.0, 1.0, 0.0, 1.0, 0.0, 0.01439, 0.0, 1.0, 1.0, 1.0, 1.0, 1.0, 1.0, 1.0, 1.0, 1.0, 0.0, 1.0, 0.0, 1.0, 0.0, 1.0, 0.0, 1.0, 0.0, 1.0, 0.0, 1.0, 0.0, 1.0, 0.0, 1.0, 1.0, 1.0, 1.0, 1.0, 1.0, 1.0, 1.0, 1.0, 1.0, 0.01439, 1.0, 0.01439, 1.0, 1.0, 1.0, 1.0, 0.0, 1.0, 0.0, 1.0, 0.0, 1.0, 0.0, 0.01439, 1.0, 0.01439, 0.0, 0.01439, 0.0, 0.01439, 1.0, 1.0, 1.0, 1.0, 1.0, 1.0, 1.0, 1.0, 1.0, 1.0, 1.0, 1.0, 1.0, 1.0, 1.0, 1.0, 1.0, 1.0, 1.0, 1.0, 1.0, 1.0, 1.0, 1.0, 1.0, 1.0, 1.0, 1.0, 1.0, 1.0, 1.0, 1.0, 1.0, 1.0, 0.0, 1.0, 0.0, 1.0, 0.0, 1.0, 0.0, 1.0, 0.0, 1.0, 0.0, 1.0, 0.0, 1.0, 0.0, 1.0, 0.0, 1.0, 0.0, 1.0, 0.0, 1.0, 0.0, 1.0, 0.0, 1.0, 0.0, 1.0, 0.0, 1.0, 0.0, 1.0, 0.0, 0.1115, 0.0, 0.278, 0.0, 1.0, 0.0, 1.0, 0.9097, 1.0, 0.9043, 1.0, 0.9032, 1.0, 0.9097, 1.0, 0.06758, 1.0, 0.04485, 1.0, 0.04456, 1.0, 0.06744, 1.0, 0.01933, 1.0, 0.0, 1.0, 0.0, 1.0, 0.01976, 0.01439, 0.9097, 0.01439, 0.9048, 1.0, 0.9043, 1.0, 0.9097, 0.278, 1.0, 0.1115, 1.0, 1.0, 1.0, 1.0, 1.0, 1.0, 0.9097, 1.0, 0.905, 1.0, 0.9036, 1.0, 0.9097, 1.0, 0.9097, 1.0, 0.9036, 1.0, 0.9043, 1.0, 0.9097, 1.0, 1.0, 1.0, 1.0, 1.0, 1.0, 1.0, 1.0, 1.0, 0.0, 1.0, 0.0, 1.0, 0.0, 1.0, 0.0, 1.0, 1.0, 1.0, 1.0, 1.0, 1.0, 1.0, 1.0, 1.0, 0.0, 1.0, 0.0, 1.0, 0.0, 1.0, 0.0, 1.0, 1.0, 1.0, 1.0, 1.0, 1.0, 1.0, 1.0, 1.0, 0.0, 0.278, 0.0, 0.6378, 0.0, 1.0, 0.0, 1.0, 0.0, 1.0, 0.0, 1.0, 0.0, 1.0, 0.0, 1.0, 0.0, 1.0, 0.0, 1.0, 0.0, 1.0, 0.0, 1.0, 1.0, 1.0, 1.0, 1.0, 1.0, 1.0, 1.0, 1.0, 1.0, 1.0, 1.0, 1.0, 1.0, 1.0, 1.0, 1.0, 1.0, 1.0, 1.0, 1.0, 1.0, 1.0, 1.0, 1.0, 0.0, 1.0, 0.0, 1.0, 0.0, 1.0, 0.0, 1.0, 1.0, 1.0, 1.0, 1.0, 1.0, 1.0, 1.0, 1.0, 1.0, 1.0, 1.0, 1.0, 1.0, 1.0, 1.0, 1.0, 1.0, 1.0, 0.0, 1.0, 0.0, 1.0, 0.0, 1.0, 0.0, 1.0, 0.0, 0.6378, 0.0, 1.0, 0.0, 1.0, 0.0, 1.0, 0.0, 1.0, 0.0, 1.0, 0.0, 1.0, 0.0, 1.0, 0.0, 1.0, 0.0, 1.0, 0.0, 1.0, 0.0, 1.0, 0.0, 1.0, 0.0, 1.0, 0.0, 1.0, 0.0, 1.0, 0.0, 1.0, 0.0, 1.0, 0.0, 1.0, 1.0, 1.0, 1.0, 1.0, 1.0, 1.0, 1.0, 1.0, 1.0, 1.0, 1.0, 1.0, 1.0, 1.0, 1.0, 1.0, 1.0, 1.0, 0.0, 1.0, 0.0, 1.0, 0.0, 1.0, 0.0, 1.0, 0.0, 1.0, 1.0, 1.0, 1.0, 1.0, 1.0, 1.0, 1.0, 1.0, 0.0, 1.0, 0.0, 1.0, 0.0, 1.0, 0.0, 1.0, 0.0, 1.0, 0.0, 1.0, 0.0, 1.0, 0.0, 1.0, 1.0, 1.0, 1.0, 1.0, 1.0, 1.0, 1.0, 1.0, 0.0, 1.0, 0.0, 1.0, 0.0, 1.0, 1.0, 1.0, 1.0, 1.0, 1.0, 1.0, 1.0, 1.0, 0.0, 1.0, 0.0, 1.0, 0.0, 1.0, 0.0, 0.01439, 0.06763, 0.01439, 0.04494, 1.0, 0.04485, 1.0, 0.06758, 1.0, 1.0, 1.0, 1.0, 1.0, 1.0, 0.6378, 1.0, 0.278, 1.0, 1.0, 1.0, 1.0, 1.0, 1.0, 0.06769, 1.0, 0.04507, 1.0, 0.04465, 1.0, 0.06748, 1.0, 0.9097, 1.0, 0.9043, 1.0, 0.905, 1.0, 0.9097, 1.0, 1.0, 0.6378, 1.0, 1.0, 1.0, 1.0, 1.0, 1.0, 1.0, 1.0, 1.0, 1.0, 1.0, 1.0, 1.0, 1.0, 0.9203, 1.0, 0.9203, 1.0, 1.0, 1.0, 1.0, 1.0, 0.9203, 1.0, 0.9203, 1.0, 1.0, 1.0, 1.0, 1.0, 0.9203, 1.0, 0.9203, 1.0, 1.0, 1.0, 1.0, 1.0, 0.9203, 1.0, 0.9203, 1.0, 0.07974, 1.0, 0.07974, 1.0, 0.0, 1.0, 0.0, 1.0, 0.07974, 1.0, 0.07974, 1.0, 0.0, 1.0, 0.0, 1.0, 0.07974, 1.0, 0.07974, 1.0, 0.0, 1.0, 0.0, 1.0, 0.07974, 1.0, 0.07974, 1.0, 0.0, 1.0, 0.0, 1.0, 0.07974, 0.01439, 0.07974, 0.1115, 0.0, 1.0, 0.0, 1.0, 1.0, 0.1115, 1.0, 0.01439, 0.9203, 1.0, 0.9203, 1.0, 1.0, 1.0, 0.9807, 1.0, 0.9802, 1.0, 1.0, 0.01439, 0.09521, 0.01439, 0.09031, 1.0, 0.09031, 1.0, 0.09565, 1.0, 0.2733, 1.0, 0.07974, 1.0, 0.07974, 1.0, 0.2733, 1.0, 0.09499, 1.0, 0.09031, 1.0, 0.09031, 1.0, 0.09643, 1.0, 0.09565, 1.0, 0.09031, 1.0, 0.09031, 1.0, 0.09499, 0.01439, 0.2733, 0.01439, 0.07974, 1.0, 0.07974, 1.0, 0.2733, 1.0, 0.9324, 1.0, 0.9097, 1.0, 0.9097, 1.0, 0.9323, 1.0, 0.2733, 1.0, 0.07974, 1.0, 0.07974, 1.0, 0.2733, 1.0, 0.09643, 1.0, 0.09031, 1.0, 0.09031, 1.0, 0.09566, 1.0, 0.09566, 1.0, 0.09031, 1.0, 0.09031, 1.0, 0.09679, 1.0, 0.2733, 1.0, 0.07974, 1.0, 0.07974, 1.0, 0.2733, 1.0, 0.01956, 1.0, 0.0, 1.0, 0.0, 1.0, 0.01984, 1.0, 1.0, 1.0, 0.9804, 1.0, 0.9802, 1.0, 1.0, 1.0, 1.0, 1.0, 0.9804, 1.0, 0.9807, 1.0, 1.0, 1.0, 1.0, 1.0, 0.9802, 1.0, 0.9804, 1.0, 1.0, 1.0, 0.9203, 1.0, 0.7267, 1.0, 0.7267, 1.0, 0.9203, 1.0, 0.9203, 1.0, 0.7267, 1.0, 0.7267, 1.0, 0.9203, 1.0, 0.9203, 1.0, 0.7267, 1.0, 0.7267, 1.0, 0.9203, 1.0, 0.9203, 1.0, 0.7267, 1.0, 0.7267, 1.0, 0.9203, 1.0, 0.2733, 1.0, 0.07974, 1.0, 0.07974, 1.0, 0.2733, 0.01439, 0.09521, 1.0, 0.09565, 0.9994, 0.1292, 0.01556, 0.1289, 0.01556, 0.1289, 0.9994, 0.1292, 0.9854, 0.1806, 0.04001, 0.1806, 0.04001, 0.1806, 0.9854, 0.1806, 0.9962, 0.5113, 0.02105, 0.5112, 0.02105, 0.5112, 0.9962, 0.5113, 1.0, 0.7267, 0.01439, 0.7267, 1.0, 0.2733, 1.0, 0.2733, 1.0, 0.4888, 0.9962, 0.4887, 0.9962, 0.4887, 1.0, 0.4888, 1.0, 0.8194, 0.9854, 0.8194, 0.9854, 0.8194, 1.0, 0.8194, 1.0, 0.8712, 0.9994, 0.8708, 0.9994, 0.8708, 1.0, 0.8712, 1.0, 0.905, 1.0, 0.9043, 1.0, 0.09499, 1.0, 0.09643, 1.0, 0.1296, 1.0, 0.1288, 1.0, 0.1288, 1.0, 0.1296, 1.0, 0.1806, 1.0, 0.1806, 1.0, 0.1806, 1.0, 0.1806, 1.0, 0.5113, 1.0, 0.5112, 1.0, 0.5112, 1.0, 0.5113, 1.0, 0.7267, 1.0, 0.7267, 1.0, 0.09565, 1.0, 0.09499, 1.0, 0.1288, 0.9994, 0.1292, 0.9994, 0.1292, 1.0, 0.1288, 1.0, 0.1806, 0.9854, 0.1806, 0.9854, 0.1806, 1.0, 0.1806, 1.0, 0.5112, 0.9962, 0.5113, 0.9962, 0.5113, 1.0, 0.5112, 1.0, 0.7267, 1.0, 0.7267, 1.0, 0.2733, 1.0, 0.2733, 1.0, 0.4887, 1.0, 0.4887, 1.0, 0.4887, 1.0, 0.4887, 1.0, 0.8194, 1.0, 0.8194, 1.0, 0.8194, 1.0, 0.8194, 1.0, 0.8708, 1.0, 0.8704, 1.0, 0.8704, 1.0, 0.8708, 1.0, 0.9043, 1.0, 0.9036, 1.0, 0.2733, 1.0, 0.2733, 1.0, 0.4887, 1.0, 0.4888, 1.0, 0.4888, 1.0, 0.4887, 1.0, 0.8194, 1.0, 0.8194, 1.0, 0.8194, 1.0, 0.8194, 1.0, 0.8704, 1.0, 0.8712, 1.0, 0.8712, 1.0, 0.8704, 1.0, 0.9036, 1.0, 0.905, 0.01439, 0.2733, 1.0, 0.2733, 0.9962, 0.4887, 0.02105, 0.4888, 0.02105, 0.4888, 0.9962, 0.4887, 0.9854, 0.8194, 0.04001, 0.8194, 0.04001, 0.8194, 0.9854, 0.8194, 0.9994, 0.8708, 0.01556, 0.8711, 0.01556, 0.8711, 0.9994, 0.8708, 1.0, 0.9043, 0.01439, 0.9048, 1.0, 0.09643, 1.0, 0.09566, 1.0, 0.1292, 1.0, 0.1296, 1.0, 0.1296, 1.0, 0.1292, 1.0, 0.1806, 1.0, 0.1806, 1.0, 0.1806, 1.0, 0.1806, 1.0, 0.5113, 1.0, 0.5113, 1.0, 0.5113, 1.0, 0.5113, 1.0, 0.7267, 1.0, 0.7267, 1.0, 0.09566, 1.0, 0.09679, 1.0, 0.1299, 1.0, 0.1292, 1.0, 0.1292, 1.0, 0.1299, 1.0, 0.1806, 1.0, 0.1806, 1.0, 0.1806, 1.0, 0.1806, 1.0, 0.5114, 1.0, 0.5113, 1.0, 0.5113, 1.0, 0.5114, 1.0, 0.7267, 1.0, 0.7267, 1.0, 0.2733, 1.0, 0.2733, 1.0, 0.4886, 1.0, 0.4887, 1.0, 0.4887, 1.0, 0.4886, 1.0, 0.8194, 1.0, 0.8194, 1.0, 0.8194, 1.0, 0.8194, 1.0, 0.8701, 1.0, 0.8708, 1.0, 0.8708, 1.0, 0.8701, 1.0, 0.9032, 1.0, 0.9043, 0.01439, 0.9203, 0.01439, 0.7267, 1.0, 0.7267, 1.0, 0.9203, 1.0, 0.9324, 1.0, 0.9097, 1.0, 0.9097, 1.0, 0.9326, 1.0, 0.9323, 1.0, 0.9097, 1.0, 0.9097, 1.0, 0.9325, 0.01439, 0.9324, 0.01439, 0.9097, 1.0, 0.9097, 1.0, 0.9324, 1.0, 0.9325, 1.0, 0.9097, 1.0, 0.9097, 1.0, 0.9324, 0.01439, 0.01946, 0.01439, 0.0, 1.0, 0.0, 1.0, 0.01956, 1.0, 0.06758, 1.0, 0.04485, 1.0, 0.04507, 1.0, 0.06769, 1.0, 0.01956, 1.0, 0.0, 1.0, 0.0, 1.0, 0.01933, 1.0, 0.01976, 1.0, 0.0, 1.0, 0.0, 1.0, 0.01956, 1.0, 0.06748, 1.0, 0.04465, 1.0, 0.04485, 1.0, 0.06758, 1.0, 0.01976, 1.0, 0.01956, 1.0, 0.04485, 1.0, 0.04465, 0.01439, 0.01946, 1.0, 0.01956, 1.0, 0.04485, 0.01439, 0.04494, 1.0, 0.9549, 1.0, 0.9554, 1.0, 0.9802, 1.0, 0.9807, 1.0, 0.01956, 1.0, 0.01933, 1.0, 0.04507, 1.0, 0.04485, 1.0, 0.9552, 1.0, 0.9554, 1.0, 0.9802, 1.0, 0.9804, 1.0, 0.9554, 1.0, 0.9552, 1.0, 0.9804, 1.0, 0.9802, 1.0, 0.9552, 1.0, 0.9549, 1.0, 0.9807, 1.0, 0.9804, 1.0, 0.01956, 1.0, 0.01984, 1.0, 0.04456, 1.0, 0.04485, 1.0, 0.01933, 1.0, 0.01976, 1.0, 0.04465, 1.0, 0.04507, 0.01439, 0.9551, 1.0, 0.9552, 1.0, 0.9804, 0.01439, 0.9805, 0.01439, 1.0, 0.01439, 0.9805, 1.0, 0.9804, 1.0, 1.0, 1.0, 0.09031, 1.0, 0.06748, 1.0, 0.06758, 1.0, 0.09031, 1.0, 0.09031, 1.0, 0.06758, 1.0, 0.06769, 1.0, 0.09031, 1.0, 0.9554, 1.0, 0.9325, 1.0, 0.9324, 1.0, 0.9552, 0.01439, 0.9551, 0.01439, 0.9324, 1.0, 0.9324, 1.0, 0.9552, 1.0, 0.9549, 1.0, 0.9323, 1.0, 0.9325, 1.0, 0.9554, 1.0, 0.9552, 1.0, 0.9324, 1.0, 0.9326, 1.0, 0.9554, 1.0, 0.9552, 1.0, 0.9324, 1.0, 0.9323, 1.0, 0.9549, 1.0, 0.09031, 1.0, 0.06769, 1.0, 0.06748, 1.0, 0.09031, 0.01439, 0.09031, 0.01439, 0.06763, 1.0, 0.06758, 1.0, 0.09031, 1.0, 0.09031, 1.0, 0.06758, 1.0, 0.06744, 1.0, 0.09031, 0.6378, 1.0, 1.0, 1.0, 1.0, 1.0, 1.0, 1.0, 1.0, 1.0, 1.0, 1.0, 1.0, 1.0, 1.0, 1.0, 1.0, 0.0, 1.0, 0.0, 1.0, 0.0, 1.0, 0.0, 1.0, 0.0, 1.0, 0.0, 0.6378, 0.0, 0.278, 0.0, 0.1115, 0.0, 0.01439, 0.07974, 0.01439, 0.2733, 0.02105, 0.4888, 0.04001, 0.8194, 0.01556, 0.8711, 0.01439, 0.9048, 0.01439, 0.9097, 0.01439, 0.9324, 0.01439, 0.9551, 0.01439, 0.9805, 0.01439, 1.0, 0.01439, 0.0, 0.01439, 0.01946, 0.01439, 0.04494, 0.01439, 0.06763, 0.01439, 0.09031, 0.01439, 0.09521, 0.01556, 0.1289, 0.04001, 0.1806, 0.02105, 0.5112, 0.01439, 0.7267, 0.01439, 0.9203, 0.1115, 1.0, 0.278, 1.0])
me_plane_001.materials.append(mat_material_003)
me_plane_001.use_remesh_preserve_volume = False
me_plane_001.use_remesh_preserve_attributes = False
me_plane_001.use_mirror_vertex_groups = False
me_plane_001.update()

# ---- objects
ob_plane = bpy.data.objects.new('Plane', me_plane)
ob_plane_001 = bpy.data.objects.new('Plane.001', me_plane_001)

# ---- transforms, parenting, visibility, modifiers, constraints
ob_plane.location = (0.0, 0.0, 0.02078)
ob_plane.rotation_euler = (0.0, 4.843, 0.0)
ob_plane.scale = (1.129, 3.741, 1.129)
ob_plane.lineart.crease_threshold = 0.0
ob_plane_001.location = (0.0, 0.0, 0.112)
ob_plane_001.rotation_euler = (0.0, 4.843, 0.0)
ob_plane_001.scale = (1.188, 3.936, 1.188)
ob_plane_001.lineart.crease_threshold = 0.0

# ---- collection membership
col_collection.objects.link(ob_plane)
col_collection.objects.link(ob_plane_001)

# ---- scene / render settings (as saved in the file)
scene.frame_start = 1; scene.frame_end = 250; scene.frame_set(16)
scene.render.engine = 'BLENDER_EEVEE_NEXT'
scene.cycles.use_denoising = False
scene.cycles.samples = 128
scene.cycles.sampling_pattern = 'TABULATED_SOBOL'
scene.cycles.use_adaptive_sampling = False
scene.cycles.use_light_tree = False
scene.view_settings.view_transform = 'Filmic'
bpy.context.view_layer.update()

# ---- added for rendering (the .blend has no active camera and no usable light): camera, sun
cam_auto = bpy.data.cameras.new('AutoCamera')
cam_auto.lens = 50.0
cam_auto.sensor_width = 36.0
cam_auto.clip_end = 1000.0
ob_auto_camera = bpy.data.objects.new('AutoCamera', cam_auto)
scene.collection.objects.link(ob_auto_camera)
ob_auto_camera.location = (16.1504, -17.8818, 12.7859)
ob_auto_camera.rotation_euler = (1.09748, -7.21219e-08, 0.694738)
scene.camera = ob_auto_camera
light_auto_sun = bpy.data.lights.new('AutoSun', 'SUN')
light_auto_sun.energy = 3.0
light_auto_sun.angle = 0.0523599
ob_auto_sun = bpy.data.objects.new('AutoSun', light_auto_sun)
scene.collection.objects.link(ob_auto_sun)
ob_auto_sun.rotation_euler = (0.872665, 0.174533, 0.523599)
bpy.context.view_layer.update()
